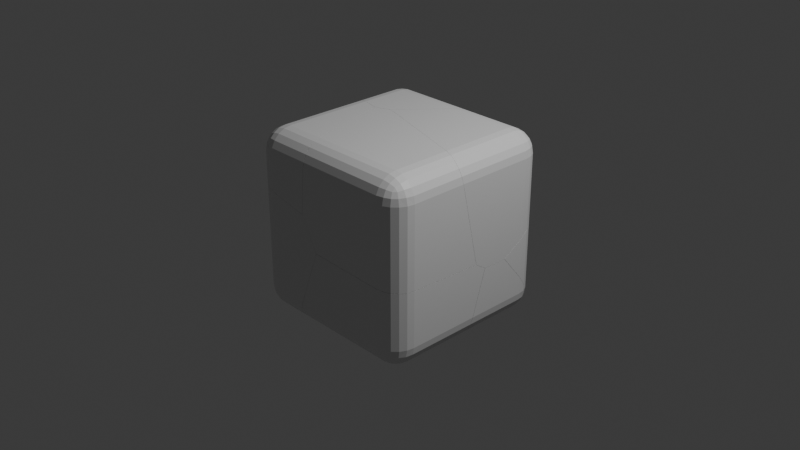 # Source: Cube_Fracture.blend  (saved by Blender 4.0.36; exported with 4.5.12 LTS)
import bpy
from mathutils import Matrix  # noqa: F401  (used for matrix-valued properties, if any)

bpy.ops.wm.read_factory_settings(use_empty=True)
scene = bpy.context.scene
scene.name = 'Scene'

# ---- collections
col_collection = bpy.data.collections.new('Collection'); scene.collection.children.link(col_collection)

# ---- materials (node trees are filled in below, after node groups)
mat_material = bpy.data.materials.new('Material')
mat_material.alpha_threshold = 0.0
mat_material.use_transparent_shadow = False
mat_material.roughness = 0.5
mat_material.line_color = (0.0, 0.0, 0.0, 1.0)

# ---- material node trees
mat_material.use_nodes = True; mat_material.node_tree.nodes.clear()
_N = mat_material.node_tree.nodes; _L = mat_material.node_tree.links
n0 = _N.new('ShaderNodeOutputMaterial'); n0.name = 'Material Output'; n0.location = (300, 300)
n1 = _N.new('ShaderNodeBsdfPrincipled'); n1.name = 'Principled BSDF'; n1.location = (10, 300)
n1.inputs[3].default_value = 1.45
_L.new(n1.outputs[0], n0.inputs[0])
n0.is_active_output = True

# ---- world
world_world = bpy.data.worlds.new('World'); scene.world = world_world
world_world.use_nodes = True; world_world.node_tree.nodes.clear()
_N = world_world.node_tree.nodes; _L = world_world.node_tree.links
n0 = _N.new('ShaderNodeOutputWorld'); n0.name = 'World Output'; n0.location = (300, 300)
n1 = _N.new('ShaderNodeBackground'); n1.name = 'Background'; n1.location = (10, 300)
n1.inputs[0].default_value = (0.05088, 0.05088, 0.05088, 1.0)
_L.new(n1.outputs[0], n0.inputs[0])
n0.is_active_output = True
world_world.color = (0.05088, 0.05088, 0.05088)
world_world.use_sun_shadow = False
world_world.sun_shadow_jitter_overblur = 0.0

# ---- cameras
cam_camera = bpy.data.cameras.new('Camera')
cam_camera.clip_end = 100.0
cam_camera.ortho_scale = 7.314

# ---- lights
light_light = bpy.data.lights.new('Light', 'POINT')
light_light.transmission_factor = 0.0
light_light.use_soft_falloff = False
light_light.energy = 1000.0
light_light.shadow_soft_size = 0.1
light_light.shadow_maximum_resolution = 0.006
light_light.use_absolute_resolution = True

# ---- meshes
me_cube_cell_008 = bpy.data.meshes.new('Cube_cell.008')
me_cube_cell_008.from_pydata([(0.00657, 0.3255, 0.1082), (0.00657, 0.07552, 0.3582), (0.2566, 0.07552, 0.1082), (0.00657, 0.3133, 0.1854), (0.00657, 0.2778, 0.2551), (0.08384, 0.3133, 0.1082), (0.08589, 0.2988, 0.1879), (0.0833, 0.2653, 0.2517), (0.1535, 0.2778, 0.1082), (-1.157, -0.3248, -0.01747), (0.1502, 0.2651, 0.1851), (0.1388, 0.2414, 0.2404), (-0.1361, -0.4691, -0.8015), (0.1093, -0.378, -0.9146), (0.08384, 0.07552, 0.3459), (0.1535, 0.07552, 0.3104), (0.00657, 0.1528, 0.3459), (0.08633, 0.1548, 0.3314), (0.1501, 0.1522, 0.2979), (0.00657, 0.2224, 0.3104), (0.0835, 0.2192, 0.2977), (0.1388, 0.2078, 0.274), (0.2443, 0.1528, 0.1082), (0.2088, 0.2224, 0.1082), (0.2443, 0.07552, 0.1854), (0.2298, 0.1553, 0.1875), (0.1963, 0.2191, 0.1849), (0.2088, 0.07552, 0.2551), (0.1962, 0.1524, 0.2518), (0.1724, 0.2078, 0.2404), (0.2566, -0.1539, -0.8815), (0.2566, -0.1807, -0.8975), (0.2566, -0.465, -0.892), (0.2566, -0.4916, -0.875), (0.2566, -0.5917, -0.8109), (0.2088, 0.2224, -0.6237), (0.1535, 0.2778, -0.5527), (0.2566, 0.07552, -0.7442), (0.2443, 0.1528, -0.6896), (0.2088, -0.8208, 0.2551), (0.1535, -0.8159, 0.3104), (0.2566, -0.8023, 0.1082), (0.2443, -0.8161, 0.1854), (-1.133, -0.4184, 0.3582), (0.08384, -0.8019, 0.3459), (0.00657, -0.7802, 0.3582), (-0.7129, 0.07552, 0.3582), (-0.6506, 0.1528, 0.3459), (-0.5693, 0.2778, 0.2551), (-0.6011, 0.2224, 0.3104), (-0.5691, 0.3255, 0.1082), (-0.601, 0.3255, -0.007917), (-0.5583, 0.3133, 0.1854), (0.00657, 0.3255, -0.4236), (0.08384, 0.3133, -0.4838), (0.2566, 0.07552, -0.7442), (0.2443, 0.1528, -0.6896), (0.2566, -0.1539, -0.8815), (0.2566, -0.1807, -0.8975), (0.2566, -0.465, -0.892), (0.2566, -0.4916, -0.875), (0.2088, 0.2224, -0.6237), (0.1535, 0.2778, -0.5527), (0.2088, -0.8208, 0.2551), (0.1535, -0.8159, 0.3104), (0.2566, -0.8023, 0.1082), (0.2443, -0.8161, 0.1854), (-1.133, -0.4184, 0.3582), (0.00657, -0.7802, 0.3582), (-0.7129, 0.07552, 0.3582), (-0.6506, 0.1528, 0.3459), (-0.5691, 0.3255, 0.1082), (-0.601, 0.3255, -0.007917), (-0.5693, 0.2778, 0.2551), (-0.5583, 0.3133, 0.1854), (0.00657, 0.3255, -0.4236), (0.08384, 0.3133, -0.4838), (0.08384, -0.8019, 0.3459), (-0.6011, 0.2224, 0.3104), (0.2566, -0.5917, -0.8109)], [], [(58, 13, 12, 57), (13, 58, 59), (13, 59, 60, 12), (72, 9, 67, 46, 70, 78, 48, 52, 71), (12, 60, 79), (67, 9, 12, 79, 65, 66, 39, 64, 77, 68), (36, 35, 56, 55, 57, 12, 9, 72, 75, 76), (45, 1, 69, 43), (32, 31, 30, 37, 2, 41, 34, 33), (0, 3, 6, 5), (3, 4, 7, 6), (4, 19, 20, 7), (5, 6, 10, 8), (6, 7, 11, 10), (7, 20, 21, 11), (1, 14, 17, 16), (14, 15, 18, 17), (15, 27, 28, 18), (16, 17, 20, 19), (17, 18, 21, 20), (18, 28, 29, 21), (2, 22, 25, 24), (22, 23, 26, 25), (23, 8, 10, 26), (24, 25, 28, 27), (25, 26, 29, 28), (26, 10, 11, 29), (11, 21, 29), (38, 22, 2, 37), (61, 23, 22, 38), (23, 61, 62, 8), (5, 8, 62, 54), (5, 54, 53, 0), (44, 14, 1, 45), (40, 15, 14, 44), (63, 27, 15, 40), (42, 24, 27, 63), (41, 2, 24, 42), (1, 16, 47, 69), (16, 19, 49, 47), (19, 4, 73, 49), (73, 4, 3, 74), (74, 3, 0, 50), (51, 50, 0, 53)])
_k = set([(30, 31), (30, 37), (31, 32), (32, 33), (33, 34), (34, 41), (35, 36), (35, 56), (36, 76), (37, 38), (38, 61), (39, 64), (39, 66), (40, 44), (40, 63), (41, 42), (42, 63), (43, 45), (43, 69), (44, 45), (46, 67), (46, 70), (47, 49), (47, 69), (48, 52), (48, 78), (49, 73), (50, 51), (50, 74), (51, 53), (52, 71), (53, 54), (54, 62), (55, 56), (55, 57), (57, 58), (58, 59), (59, 60), (60, 79), (61, 62), (64, 77), (65, 66), (65, 79), (67, 68), (68, 77), (70, 78), (71, 72), (72, 75), (73, 74), (75, 76)])
me_cube_cell_008.attributes.new('sharp_edge', 'BOOLEAN', 'EDGE').data.foreach_set('value', [ (min(e.vertices), max(e.vertices)) in _k for e in me_cube_cell_008.edges])
_uv = me_cube_cell_008.uv_layers.new(name='UVMap')
_uv.uv.foreach_set('vector', [1.0, 0.2526, 1.0, 1.0, 0.0, 0.0, 0.8875, 0.0, 1.0, 1.0, 0.2526, 0.2526, 1.0, 0.2524, 1.0, 1.0, 0.2524, 0.2524, 0.1124, 0.0, 1.0, 0.0, 1.0, 0.07176, 1.0, 1.0, 0.1182, 0.1182, 0.7305, 0.1179, 0.8512, 0.1466, 0.2302, 0.2185, 0.3654, 0.1396, 0.5343, 0.08899, 0.7207, 0.07162, 1.0, 1.0, 0.1124, 0.1124, 1.0, 0.1137, 1.0, 0.1182, 1.0, 0.0, 1.0, 1.0, 0.1137, 0.1137, 0.766, 0.03402, 0.8322, 0.04235, 0.8977, 0.06657, 0.9563, 0.1044, 0.1521, 0.1463, 0.2064, 0.1176, 0.8955, 0.04978, 0.9333, 0.217, 0.9576, 0.3941, 0.966, 0.564, 1.0, 0.1125, 1.0, 1.0, 1.0, 1.0, 0.07176, 0.07176, 0.7738, 0.07128, 0.8926, 0.08868, 0.6562, 0.6382, 0.6563, 0.5312, 0.7462, 0.5312, 0.7987, 0.593, 0.4687, 0.5988, 0.468, 0.5633, 0.47, 0.5599, 0.4872, 0.5312, 0.5938, 0.5312, 0.5938, 0.641, 0.4789, 0.6147, 0.4709, 0.6021, 0.5937, 0.4688, 0.6034, 0.4688, 0.6037, 0.4787, 0.5938, 0.4784, 0.6034, 0.4688, 0.6121, 0.4687, 0.6117, 0.4783, 0.6037, 0.4787, 0.6121, 0.4687, 0.625, 0.4688, 0.625, 0.4784, 0.6117, 0.4783, 0.5938, 0.4784, 0.6037, 0.4787, 0.6034, 0.4867, 0.5937, 0.4871, 0.6037, 0.4787, 0.6117, 0.4783, 0.6103, 0.4853, 0.6034, 0.4867, 0.6117, 0.4783, 0.625, 0.4784, 0.625, 0.4853, 0.6103, 0.4853, 0.6563, 0.5312, 0.6466, 0.5312, 0.6463, 0.5213, 0.6562, 0.5216, 0.6466, 0.5312, 0.6379, 0.5313, 0.6383, 0.5217, 0.6463, 0.5213, 0.6379, 0.5313, 0.6121, 0.5312, 0.6117, 0.5216, 0.6383, 0.5217, 0.6562, 0.5216, 0.6463, 0.5213, 0.6466, 0.5, 0.6562, 0.5, 0.6463, 0.5213, 0.6383, 0.5217, 0.6397, 0.5, 0.6466, 0.5, 0.6383, 0.5217, 0.6117, 0.5216, 0.6103, 0.5147, 0.6397, 0.5, 0.5938, 0.5312, 0.5938, 0.5216, 0.6037, 0.5213, 0.6034, 0.5312, 0.5938, 0.5216, 0.5938, 0.5129, 0.6033, 0.5133, 0.6037, 0.5213, 0.5938, 0.5129, 0.5937, 0.4871, 0.6034, 0.4867, 0.6033, 0.5133, 0.6034, 0.5312, 0.6037, 0.5213, 0.6117, 0.5216, 0.6121, 0.5312, 0.6037, 0.5213, 0.6033, 0.5133, 0.6103, 0.5147, 0.6117, 0.5216, 0.6033, 0.5133, 0.6034, 0.4867, 0.6103, 0.4853, 0.6103, 0.5147, 0.6103, 0.4853, 0.625, 0.4853, 0.6103, 0.4895, 0.494, 0.5216, 0.5938, 0.5216, 0.5938, 0.5312, 0.4872, 0.5312, 0.5023, 0.5129, 0.5938, 0.5129, 0.5938, 0.5216, 0.494, 0.5216, 0.5938, 0.5129, 0.5023, 0.5129, 0.5111, 0.4871, 0.5937, 0.4871, 0.5938, 0.4784, 0.5937, 0.4871, 0.5111, 0.4871, 0.5198, 0.4784, 0.5938, 0.4784, 0.5198, 0.4784, 0.5273, 0.4688, 0.5937, 0.4688, 0.6466, 0.6409, 0.6466, 0.5312, 0.6563, 0.5312, 0.6562, 0.6382, 0.6379, 0.6427, 0.6379, 0.5313, 0.6466, 0.5312, 0.6466, 0.6409, 0.6121, 0.6433, 0.6121, 0.5312, 0.6379, 0.5313, 0.6379, 0.6427, 0.6034, 0.6427, 0.6034, 0.5312, 0.6121, 0.5312, 0.6121, 0.6433, 0.5938, 0.641, 0.5938, 0.5312, 0.6034, 0.5312, 0.6034, 0.6427, 0.6563, 0.5312, 0.6562, 0.5216, 0.7384, 0.5216, 0.7462, 0.5312, 0.6562, 0.5216, 0.6562, 0.5, 0.7322, 0.5, 0.7384, 0.5216, 0.625, 0.4688, 0.6121, 0.4687, 0.6121, 0.3968, 0.625, 0.3928, 0.6121, 0.3968, 0.6121, 0.4687, 0.6034, 0.4688, 0.6034, 0.3981, 0.6034, 0.3981, 0.6034, 0.4688, 0.5937, 0.4688, 0.5938, 0.3968, 0.5792, 0.3928, 0.5937, 0.3968, 0.5937, 0.4688, 0.5273, 0.4688])
me_cube_cell_008.materials.append(mat_material)
me_cube_cell_008.update()
me_cube_cell_009 = bpy.data.meshes.new('Cube_cell.009')
me_cube_cell_009.from_pydata([(-0.02848, -0.3006, 0.5379), (0.118, 0.1528, 0.06315), (-0.05475, 0.1528, -0.1746), (-0.0527, 0.2326, -0.1601), (0.01491, 0.1528, -0.1391), (0.01165, 0.2298, -0.1264), (0.1057, 0.1528, -0.01412), (0.07026, 0.1528, -0.08377), (0.1057, 0.2301, 0.06315), (0.09125, 0.2322, -0.01661), (0.05775, 0.2296, -0.08038), (0.118, -0.5405, 0.06315), (0.118, -0.3873, 0.561), (0.118, -0.1042, 0.5559), (-0.4249, -0.2697, -0.1868), (-0.132, -0.4573, -0.1868), (-0.05475, -0.5031, -0.1746), (0.1057, -0.5565, -0.01412), (0.01491, -0.5368, -0.1391), (0.07026, -0.5552, -0.08377), (0.118, -0.05543, 0.4972), (-0.4134, -0.2532, -0.1868), (-0.3025, -0.09365, -0.1868), (0.1057, 0.2301, 0.131), (0.118, 0.1528, 0.2456), (0.03084, 0.2881, -0.06913), (0.04132, 0.2887, -0.05166), (0.06219, 0.2877, -0.01417), (0.08922, 0.2625, 0.06315), (-0.132, 0.151, -0.1868), (0.001928, 0.277, -0.1062), (0.02192, 0.2851, -0.08103), (-0.06089, 0.2323, -0.1616), (-0.05298, 0.2395, -0.1565), (0.01491, -0.5368, -0.1391), (0.07026, -0.5552, -0.08377), (-0.132, 0.151, -0.1868), (-0.06089, 0.2323, -0.1616), (0.03084, 0.2881, -0.06913), (0.02192, 0.2851, -0.08103), (0.118, -0.5405, 0.06315), (0.118, -0.3873, 0.561), (-0.4249, -0.2697, -0.1868), (-0.132, -0.4573, -0.1868), (-0.05475, -0.5031, -0.1746), (0.1057, -0.5565, -0.01412), (0.118, -0.1042, 0.5559), (0.118, -0.05543, 0.4972), (-0.4134, -0.2532, -0.1868), (-0.3025, -0.09365, -0.1868), (0.118, 0.1528, 0.2456), (0.04132, 0.2887, -0.05166), (0.06219, 0.2877, -0.01417), (0.08922, 0.2625, 0.06315), (0.001928, 0.277, -0.1062), (-0.05298, 0.2395, -0.1565), (0.1057, 0.2301, 0.131)], [], [(0, 12, 46), (0, 46, 47, 48, 42), (52, 51, 38, 39, 49, 48, 47, 24, 23, 53), (36, 49, 39, 30, 55, 37), (43, 14, 21, 22, 29), (13, 41, 40, 1, 50, 20), (32, 3, 2, 29), (3, 32, 33), (2, 3, 5, 4), (5, 3, 33, 54), (1, 6, 9, 8), (6, 7, 10, 9), (7, 4, 5, 10), (28, 8, 9, 27), (26, 27, 9, 10, 25), (25, 10, 5, 54, 31), (50, 1, 8, 56), (56, 8, 28), (2, 44, 43, 29), (2, 4, 34, 44), (7, 35, 34, 4), (35, 7, 6, 45), (40, 45, 6, 1), (17, 11, 12, 0, 42, 15, 16, 18, 19)])
_k = set([(11, 12), (11, 17), (12, 46), (13, 20), (13, 41), (14, 21), (14, 43), (15, 16), (15, 42), (16, 18), (17, 19), (18, 19), (20, 50), (21, 22), (22, 29), (23, 24), (23, 53), (24, 47), (25, 26), (25, 31), (26, 27), (27, 28), (28, 56), (29, 32), (30, 39), (30, 55), (31, 54), (32, 33), (33, 54), (34, 35), (34, 44), (35, 45), (36, 37), (36, 49), (37, 55), (38, 39), (38, 51), (40, 41), (40, 45), (42, 48), (43, 44), (46, 47), (48, 49), (50, 56), (51, 52), (52, 53)])
me_cube_cell_009.attributes.new('sharp_edge', 'BOOLEAN', 'EDGE').data.foreach_set('value', [ (min(e.vertices), max(e.vertices)) in _k for e in me_cube_cell_009.edges])
_uv = me_cube_cell_009.uv_layers.new(name='UVMap')
_uv.uv.foreach_set('vector', [1.0, 0.0, 1.0, 0.7473, 0.2558, 0.0, 1.0, 1.0, 0.2558, 0.2558, 0.08112, 0.0, 0.9375, 0.0, 1.0, 0.0644, 0.2569, 0.08642, 0.2389, 0.03483, 0.2322, 0.01122, 0.2316, 0.0, 0.7585, 0.0, 1.0, 0.06245, 1.0, 0.9189, 0.5746, 0.4939, 0.4075, 0.3072, 0.3287, 0.2018, 0.7576, 0.4188, 0.7585, 0.7585, 0.2464, 0.2327, 0.3677, 0.2439, 0.6108, 0.2959, 0.6355, 0.3058, 0.3438, 0.6075, 0.3071, 0.5841, 0.3086, 0.582, 0.3224, 0.5621, 0.3438, 0.5315, 0.4678, 0.5634, 0.4685, 0.5988, 0.4063, 0.6179, 0.4063, 0.5312, 0.4291, 0.5312, 0.4605, 0.5573, 0.3526, 0.5213, 0.3537, 0.5213, 0.3534, 0.5312, 0.3439, 0.5312, 0.3537, 0.5213, 0.3526, 0.5213, 0.3536, 0.5204, 0.3534, 0.5312, 0.3537, 0.5213, 0.3617, 0.5216, 0.3621, 0.5312, 0.3617, 0.5216, 0.3537, 0.5213, 0.3536, 0.5204, 0.3605, 0.5157, 0.4063, 0.5312, 0.3966, 0.5312, 0.3963, 0.5213, 0.4062, 0.5216, 0.3966, 0.5312, 0.3879, 0.5313, 0.3883, 0.5217, 0.3963, 0.5213, 0.3879, 0.5313, 0.3621, 0.5312, 0.3617, 0.5216, 0.3883, 0.5217, 0.4062, 0.5175, 0.4062, 0.5216, 0.3963, 0.5213, 0.3966, 0.5144, 0.3919, 0.5143, 0.3966, 0.5144, 0.3963, 0.5213, 0.3883, 0.5217, 0.3897, 0.5147, 0.3897, 0.5147, 0.3883, 0.5217, 0.3617, 0.5216, 0.3605, 0.5157, 0.3793, 0.5147, 0.4291, 0.5312, 0.4063, 0.5312, 0.4062, 0.5216, 0.4147, 0.5216, 0.4147, 0.5216, 0.4062, 0.5216, 0.4062, 0.5175, 0.3534, 0.5312, 0.3534, 0.6132, 0.3438, 0.6075, 0.3439, 0.5312, 0.3534, 0.5312, 0.3621, 0.5312, 0.3621, 0.6174, 0.3534, 0.6132, 0.3879, 0.5313, 0.3879, 0.6198, 0.3621, 0.6174, 0.3621, 0.5312, 0.3879, 0.6198, 0.3879, 0.5313, 0.3966, 0.5312, 0.3966, 0.6199, 0.4063, 0.6179, 0.3966, 0.6199, 0.3966, 0.5312, 0.4063, 0.5312, 0.9911, 0.2878, 0.7466, 0.1289, 0.7473, 0.7473, 1.0, 1.0, 0.0644, 0.0644, 0.5369, 0.06465, 0.6666, 0.08051, 0.7935, 0.1264, 0.9054, 0.1978])
me_cube_cell_009.materials.append(mat_material)
me_cube_cell_009.update()
me_cube_cell_001 = bpy.data.meshes.new('Cube_cell.001')
me_cube_cell_001.from_pydata([(0.0728, 0.8444, -0.8358), (-1.111, 0.8463, 0.2311), (-0.5574, 0.6603, -0.8047), (-0.9476, 0.9879, -0.05245), (0.4681, -0.1097, 0.0734), (0.2181, -0.1097, 0.3234), (0.2181, -0.3597, 0.0734), (0.4559, -0.1097, 0.1507), (0.4204, -0.1097, 0.2203), (0.4559, -0.187, 0.0734), (0.4414, -0.189, 0.1532), (0.4079, -0.1864, 0.2169), (0.4204, -0.2566, 0.0734), (0.4077, -0.2533, 0.1503), (0.384, -0.242, 0.2057), (0.2181, -0.187, 0.3112), (0.2181, -0.2566, 0.2757), (0.2954, -0.1097, 0.3112), (0.2975, -0.1894, 0.2967), (0.2949, -0.2532, 0.2632), (0.3651, -0.1097, 0.2757), (0.3618, -0.1866, 0.263), (0.3504, -0.242, 0.2392), (0.2954, -0.3474, 0.0734), (0.3651, -0.312, 0.0734), (0.2181, -0.3474, 0.1507), (0.2979, -0.3329, 0.1527), (0.3617, -0.2994, 0.1501), (0.2181, -0.312, 0.2203), (0.2951, -0.2993, 0.2171), (0.3504, -0.2755, 0.2057), (-0.9227, 0.895, 0.3234), (-0.9866, 0.8698, 0.3234), (-0.8784, 0.881, 0.3234), (-1.098, 0.8261, 0.3234), (-0.833, -0.3597, -0.4077), (-0.8093, -0.3597, -0.4513), (-0.7937, -0.3474, 0.1507), (-0.7963, -0.3597, 0.0734), (-0.8087, -0.2566, 0.2757), (-0.8249, -0.187, 0.3112), (-0.8829, 0.03093, 0.3234), (-0.8449, -0.1097, 0.3234), (-0.798, -0.312, 0.2203), (0.2181, 0.5327, 0.3234), (0.3651, 0.497, 0.2757), (0.4204, 0.4921, 0.2203), (0.2954, 0.511, 0.3112), (0.4559, 0.4967, 0.1507), (0.4681, 0.5105, 0.0734), (0.4681, 0.7206, -0.8446), (0.4559, -0.187, -0.8052), (0.4463, -0.2059, -0.804), (0.4681, -0.1097, -0.8089), (0.4204, -0.2566, -0.8008), (0.2181, -0.3597, -0.7889), (-0.6418, -0.3597, -0.7573), (0.2954, -0.3474, -0.7923), (0.3651, -0.312, -0.7964), (0.2954, -0.3474, -0.7923), (0.3651, -0.312, -0.7964), (-0.8087, -0.2566, 0.2757), (-0.798, -0.312, 0.2203), (-0.8829, 0.03093, 0.3234), (-0.8449, -0.1097, 0.3234), (-0.833, -0.3597, -0.4077), (-0.8093, -0.3597, -0.4513), (-0.7963, -0.3597, 0.0734), (-0.8249, -0.187, 0.3112), (-0.7937, -0.3474, 0.1507), (-0.8784, 0.881, 0.3234), (0.2181, 0.5327, 0.3234), (0.3651, 0.497, 0.2757), (0.4204, 0.4921, 0.2203), (0.2954, 0.511, 0.3112), (0.4559, 0.4967, 0.1507), (0.4681, 0.5105, 0.0734), (0.4681, 0.7206, -0.8446), (0.4559, -0.187, -0.8052), (0.4463, -0.2059, -0.804), (0.4681, -0.1097, -0.8089), (0.4204, -0.2566, -0.8008), (0.2181, -0.3597, -0.7889), (-0.6418, -0.3597, -0.7573), (-0.9227, 0.895, 0.3234), (-0.9866, 0.8698, 0.3234), (-1.098, 0.8261, 0.3234)], [], [(3, 1, 85, 84), (0, 3, 84, 70), (0, 2, 3), (2, 1, 3), (86, 85, 1), (65, 1, 2, 66), (62, 61, 68, 64, 63, 1, 65, 67, 37), (1, 63, 86), (79, 0, 77, 80, 78), (77, 0, 70, 71, 74, 45, 73, 75, 76), (66, 2, 83), (35, 36, 56, 82, 6, 38), (33, 31, 32, 34, 41, 42, 5, 44), (50, 49, 4, 53), (4, 7, 10, 9), (7, 8, 11, 10), (8, 20, 21, 11), (9, 10, 13, 12), (10, 11, 14, 13), (11, 21, 22, 14), (5, 15, 18, 17), (15, 16, 19, 18), (16, 28, 29, 19), (17, 18, 21, 20), (18, 19, 22, 21), (19, 29, 30, 22), (6, 23, 26, 25), (23, 24, 27, 26), (24, 12, 13, 27), (25, 26, 29, 28), (26, 27, 30, 29), (27, 13, 14, 30), (14, 22, 30), (59, 23, 6, 82), (60, 24, 23, 59), (81, 12, 24, 60), (51, 9, 12, 81, 52), (53, 4, 9, 51), (40, 15, 5, 42), (39, 16, 15, 40), (43, 28, 16, 39), (69, 25, 28, 43), (6, 25, 69, 38), (44, 5, 17, 47), (47, 17, 20, 72), (72, 20, 8, 46), (8, 7, 48, 46), (7, 4, 49, 48), (55, 83, 2, 0, 79, 54, 58, 57)])
_k = set([(31, 32), (31, 33), (32, 34), (33, 44), (34, 41), (35, 36), (35, 38), (36, 56), (37, 62), (37, 67), (38, 69), (39, 40), (39, 43), (40, 42), (41, 42), (43, 69), (44, 47), (45, 73), (45, 74), (46, 48), (46, 72), (47, 72), (48, 49), (49, 50), (50, 53), (51, 52), (51, 53), (52, 81), (54, 58), (54, 79), (55, 57), (55, 83), (56, 82), (57, 58), (59, 60), (59, 82), (60, 81), (61, 62), (61, 68), (63, 64), (63, 86), (64, 68), (65, 66), (65, 67), (66, 83), (70, 71), (70, 84), (71, 74), (73, 75), (75, 76), (76, 77), (77, 80), (78, 79), (78, 80), (84, 85), (85, 86)])
me_cube_cell_001.attributes.new('sharp_edge', 'BOOLEAN', 'EDGE').data.foreach_set('value', [ (min(e.vertices), max(e.vertices)) in _k for e in me_cube_cell_001.edges])
_uv = me_cube_cell_001.uv_layers.new(name='UVMap')
_uv.uv.foreach_set('vector', [1.0, 1.0, 0.0, 0.0, 0.6485, 0.0, 1.0, 0.1174, 1.0, 0.0, 1.0, 1.0, 0.1174, 0.1174, 0.04135, 0.0, 0.0, 0.0, 1.0, 0.0, 1.0, 1.0, 0.0, 0.0, 1.0, 0.0, 1.0, 1.0, 0.3523, 0.3523, 1.0, 0.3515, 1.0, 1.0, 1.0, 0.03961, 1.0, 1.0, 0.0, 0.0, 0.9535, 0.0, 0.8243, 0.07785, 0.9006, 0.1219, 0.9543, 0.1774, 0.9803, 0.2389, 1.0, 0.3509, 1.0, 1.0, 0.03961, 0.03961, 0.6356, 0.03979, 0.733, 0.04957, 1.0, 1.0, 0.3509, 0.3509, 1.0, 0.3523, 1.0, 0.1622, 1.0, 1.0, 0.1117, 0.1117, 0.8582, 0.1129, 0.9586, 0.1406, 1.0, 0.1117, 1.0, 0.0, 1.0, 0.9587, 0.2372, 0.1959, 0.1904, 0.139, 0.1622, 0.08144, 0.1553, 0.02876, 0.1838, 0.1397, 0.247, 0.1122, 1.0, 0.0465, 1.0, 1.0, 0.04641, 0.04641, 0.5336, 0.9126, 0.5282, 0.9097, 0.4899, 0.8887, 0.486, 0.7813, 0.5938, 0.7813, 0.5937, 0.9081, 0.7933, 0.5949, 0.7989, 0.5932, 0.8068, 0.5963, 0.8207, 0.6018, 0.7939, 0.7012, 0.7891, 0.7188, 0.6562, 0.7188, 0.6562, 0.6385, 0.479, 0.615, 0.5937, 0.6412, 0.5937, 0.7188, 0.4835, 0.7188, 0.5937, 0.7188, 0.6034, 0.7187, 0.6037, 0.7287, 0.5938, 0.7284, 0.6034, 0.7187, 0.6121, 0.7187, 0.6117, 0.7283, 0.6037, 0.7287, 0.6121, 0.7187, 0.6379, 0.7188, 0.6383, 0.7284, 0.6117, 0.7283, 0.5938, 0.7284, 0.6037, 0.7287, 0.6034, 0.7367, 0.5937, 0.7371, 0.6037, 0.7287, 0.6117, 0.7283, 0.6103, 0.7353, 0.6034, 0.7367, 0.6117, 0.7283, 0.6383, 0.7284, 0.6397, 0.75, 0.6103, 0.7353, 0.6562, 0.7188, 0.6562, 0.7284, 0.6463, 0.7287, 0.6466, 0.7188, 0.6562, 0.7284, 0.6562, 0.75, 0.6467, 0.75, 0.6463, 0.7287, 0.625, 0.7812, 0.6121, 0.7812, 0.6117, 0.7716, 0.625, 0.7717, 0.6466, 0.7188, 0.6463, 0.7287, 0.6383, 0.7284, 0.6379, 0.7188, 0.6463, 0.7287, 0.6467, 0.75, 0.6397, 0.75, 0.6383, 0.7284, 0.625, 0.7717, 0.6117, 0.7716, 0.6103, 0.7647, 0.625, 0.7647, 0.5938, 0.7813, 0.5938, 0.7716, 0.6037, 0.7713, 0.6034, 0.7812, 0.5938, 0.7716, 0.5938, 0.7629, 0.6033, 0.7633, 0.6037, 0.7713, 0.5938, 0.7629, 0.5937, 0.7371, 0.6034, 0.7367, 0.6033, 0.7633, 0.6034, 0.7812, 0.6037, 0.7713, 0.6117, 0.7716, 0.6121, 0.7812, 0.6037, 0.7713, 0.6033, 0.7633, 0.6103, 0.7647, 0.6117, 0.7716, 0.6033, 0.7633, 0.6034, 0.7367, 0.6103, 0.7353, 0.6103, 0.7647, 0.6103, 0.7605, 0.625, 0.7647, 0.6103, 0.7647, 0.4855, 0.7716, 0.5938, 0.7716, 0.5938, 0.7813, 0.486, 0.7813, 0.485, 0.7629, 0.5938, 0.7629, 0.5938, 0.7716, 0.4855, 0.7716, 0.4845, 0.7371, 0.5937, 0.7371, 0.5938, 0.7629, 0.485, 0.7629, 0.4839, 0.7284, 0.5938, 0.7284, 0.5937, 0.7371, 0.4845, 0.7371, 0.4841, 0.7308, 0.4835, 0.7188, 0.5937, 0.7188, 0.5938, 0.7284, 0.4839, 0.7284, 0.7866, 0.7284, 0.6562, 0.7284, 0.6562, 0.7188, 0.7891, 0.7188, 0.7846, 0.75, 0.6562, 0.75, 0.6562, 0.7284, 0.7866, 0.7284, 0.6121, 0.9083, 0.6121, 0.7812, 0.625, 0.7812, 0.625, 0.9096, 0.6034, 0.9077, 0.6034, 0.7812, 0.6121, 0.7812, 0.6121, 0.9083, 0.5938, 0.7813, 0.6034, 0.7812, 0.6034, 0.9077, 0.5937, 0.9081, 0.6562, 0.6385, 0.6562, 0.7188, 0.6466, 0.7188, 0.6466, 0.6412, 0.6466, 0.6412, 0.6466, 0.7188, 0.6379, 0.7188, 0.6379, 0.6429, 0.6379, 0.6429, 0.6379, 0.7188, 0.6121, 0.7187, 0.6121, 0.6435, 0.6121, 0.7187, 0.6034, 0.7187, 0.6034, 0.6429, 0.6121, 0.6435, 0.6034, 0.7187, 0.5937, 0.7188, 0.5937, 0.6412, 0.6034, 0.6429, 0.2615, 0.04636, 1.0, 0.04641, 1.0, 0.0, 1.0, 1.0, 0.1622, 0.1622, 0.131, 0.06792, 0.1388, 0.09097, 0.1961, 0.0578])
me_cube_cell_001.materials.append(mat_material)
me_cube_cell_001.update()
me_cube_cell_002 = bpy.data.meshes.new('Cube_cell.002')
me_cube_cell_002.from_pydata([(0.1915, 0.8912, 0.4422), (-0.6855, 0.6154, 0.5866), (-0.05395, 0.7992, 0.5556), (0.3396, -0.1544, -0.03364), (0.08964, -0.4044, -0.03364), (0.08964, -0.1544, -0.2836), (0.3274, -0.2317, -0.03364), (0.2919, -0.3014, -0.03364), (0.3274, -0.1544, -0.1109), (0.3129, -0.2342, -0.113), (0.2794, -0.298, -0.1104), (0.2919, -0.1544, -0.1806), (0.2792, -0.2314, -0.1773), (0.2555, -0.2867, -0.1659), (0.08964, -0.3922, -0.1109), (0.08964, -0.3567, -0.1806), (0.1669, -0.3922, -0.03364), (0.169, -0.3777, -0.1134), (0.1664, -0.3442, -0.1772), (0.2366, -0.3567, -0.03364), (0.2333, -0.344, -0.1106), (0.2219, -0.3203, -0.1659), (0.1669, -0.1544, -0.2714), (0.2366, -0.1544, -0.2359), (0.08964, -0.2317, -0.2714), (0.1694, -0.2338, -0.2569), (0.2332, -0.2312, -0.2234), (0.08964, -0.3014, -0.2359), (0.1666, -0.2981, -0.2232), (0.2219, -0.2867, -0.1995), (-0.9445, 0.7133, -0.2836), (-0.2052, 0.9214, -0.2836), (0.08964, 0.733, -0.2836), (0.1669, 0.6874, -0.2714), (0.3274, 0.6342, -0.1109), (0.3293, 0.6368, -0.09861), (0.2366, 0.6538, -0.2359), (0.2919, 0.6355, -0.1806), (-1.021, -0.4044, -0.03364), (-1.049, -0.3922, -0.1109), (-1.071, -0.3567, -0.1806), (-1.087, -0.3014, -0.2359), (-1.09, -0.1544, -0.2836), (-1.093, -0.2317, -0.2714), (-0.7708, -0.4044, 0.6331), (-1.005, 0.6964, -0.2836), (0.3396, 0.7196, 0.5192), (0.3396, 0.8033, 0.4654), (0.3396, 0.6501, -0.03364), (0.3396, 0.6771, 0.5465), (0.08964, -0.4044, 0.6018), (0.1669, -0.3922, 0.5985), (0.2366, -0.3567, 0.5945), (0.2919, -0.3014, 0.5901), (0.3274, -0.2317, 0.5858), (0.3396, -0.1544, 0.582), (0.3293, 0.6368, -0.09861), (0.3396, 0.6501, -0.03364), (-0.9445, 0.7133, -0.2836), (-0.2052, 0.9214, -0.2836), (0.08964, 0.733, -0.2836), (0.1669, 0.6874, -0.2714), (0.2366, 0.6538, -0.2359), (0.3274, 0.6342, -0.1109), (0.2919, 0.6355, -0.1806), (-1.021, -0.4044, -0.03364), (-1.049, -0.3922, -0.1109), (-1.071, -0.3567, -0.1806), (-1.087, -0.3014, -0.2359), (-1.093, -0.2317, -0.2714), (-0.7708, -0.4044, 0.6331), (0.3396, 0.8033, 0.4654), (0.08964, -0.4044, 0.6018), (0.1669, -0.3922, 0.5985), (0.2366, -0.3567, 0.5945), (0.2919, -0.3014, 0.5901), (0.3274, -0.2317, 0.5858), (0.3396, -0.1544, 0.582), (-1.09, -0.1544, -0.2836), (-1.005, 0.6964, -0.2836), (0.3396, 0.7196, 0.5192), (0.3396, 0.6771, 0.5465)], [], [(58, 0, 59), (64, 62, 61, 60, 59, 0, 56, 34), (58, 79, 1, 0), (0, 80, 71), (0, 71, 57, 56), (1, 2, 0), (81, 80, 0, 2), (70, 1, 79, 42, 69, 68, 67, 66, 38), (77, 81, 2, 1, 70, 72, 73, 74, 75, 76), (30, 31, 32, 5, 78, 45), (44, 65, 4, 50), (47, 46, 49, 55, 3, 48), (3, 6, 9, 8), (6, 7, 10, 9), (7, 19, 20, 10), (8, 9, 12, 11), (9, 10, 13, 12), (10, 20, 21, 13), (4, 14, 17, 16), (14, 15, 18, 17), (15, 27, 28, 18), (16, 17, 20, 19), (17, 18, 21, 20), (18, 28, 29, 21), (5, 22, 25, 24), (22, 23, 26, 25), (23, 11, 12, 26), (24, 25, 28, 27), (25, 26, 29, 28), (26, 12, 13, 29), (13, 21, 29), (50, 4, 16, 51), (51, 16, 19, 52), (52, 19, 7, 53), (53, 7, 6, 54), (54, 6, 3, 55), (5, 24, 43, 78), (43, 24, 27, 41), (41, 27, 15, 40), (15, 14, 39, 40), (14, 4, 65, 39), (22, 5, 32, 33), (23, 22, 33, 36), (11, 23, 36, 37), (63, 8, 11, 37), (48, 3, 8, 63, 35)])
_k = set([(30, 31), (30, 45), (31, 32), (32, 33), (33, 36), (34, 56), (34, 64), (35, 48), (35, 63), (36, 37), (37, 63), (38, 66), (38, 70), (39, 40), (39, 65), (40, 41), (41, 43), (42, 69), (42, 79), (43, 78), (44, 50), (44, 65), (45, 78), (46, 47), (46, 49), (47, 48), (49, 55), (50, 51), (51, 52), (52, 53), (53, 54), (54, 55), (56, 57), (57, 71), (58, 59), (58, 79), (59, 60), (60, 61), (61, 62), (62, 64), (66, 67), (67, 68), (68, 69), (70, 72), (71, 80), (72, 73), (73, 74), (74, 75), (75, 76), (76, 77), (77, 81), (80, 81)])
me_cube_cell_002.attributes.new('sharp_edge', 'BOOLEAN', 'EDGE').data.foreach_set('value', [ (min(e.vertices), max(e.vertices)) in _k for e in me_cube_cell_002.edges])
_uv = me_cube_cell_002.uv_layers.new(name='UVMap')
_uv.uv.foreach_set('vector', [0.06457, 0.0, 1.0, 0.0, 1.0, 0.9358, 0.8024, 0.09382, 0.8738, 0.2056, 0.9196, 0.3322, 0.9355, 0.4615, 0.9358, 0.9358, 0.0, 0.0, 0.6968, 0.0, 0.7126, 0.008174, 1.0, 0.9354, 0.9456, 0.9456, 0.0, 0.0, 1.0, 0.0, 1.0, 1.0, 0.2525, 0.2525, 1.0, 0.2518, 1.0, 1.0, 0.2518, 0.2518, 0.8696, 0.2513, 1.0, 0.3032, 0.0, 0.0, 1.0, 0.0, 1.0, 1.0, 0.8872, 0.0, 1.0, 0.2525, 1.0, 1.0, 0.0, 0.0, 0.04709, 0.0, 1.0, 0.0, 1.0, 0.9456, 0.3114, 0.2596, 0.2571, 0.1928, 0.2335, 0.1325, 0.2427, 0.08462, 0.2839, 0.05393, 0.353, 0.04336, 0.8878, 0.1426, 0.8872, 0.8872, 1.0, 0.0, 1.0, 0.0, 1.0, 0.9529, 0.261, 0.2144, 0.1955, 0.1375, 0.1382, 0.04707, 0.1311, 0.06228, 0.8602, 0.04238, 0.2145, 0.6103, 0.3069, 0.5843, 0.3438, 0.6078, 0.3438, 0.7188, 0.1963, 0.7188, 0.207, 0.6124, 0.4896, 0.8888, 0.4063, 0.9201, 0.4063, 0.7813, 0.4857, 0.7813, 0.4686, 0.599, 0.4754, 0.6095, 0.4788, 0.6148, 0.4832, 0.7188, 0.4063, 0.7188, 0.4063, 0.6182, 0.4063, 0.7188, 0.4062, 0.7284, 0.3963, 0.7287, 0.3966, 0.7188, 0.4062, 0.7284, 0.4062, 0.7371, 0.3967, 0.7367, 0.3963, 0.7287, 0.4062, 0.7371, 0.4062, 0.7629, 0.3966, 0.7633, 0.3967, 0.7367, 0.3966, 0.7188, 0.3963, 0.7287, 0.3883, 0.7284, 0.3879, 0.7188, 0.3963, 0.7287, 0.3967, 0.7367, 0.3897, 0.7353, 0.3883, 0.7284, 0.3967, 0.7367, 0.3966, 0.7633, 0.375, 0.7647, 0.3897, 0.7353, 0.4063, 0.7813, 0.3966, 0.7812, 0.3963, 0.7713, 0.4062, 0.7716, 0.3966, 0.7812, 0.375, 0.7812, 0.375, 0.7717, 0.3963, 0.7713, 0.3438, 0.75, 0.3437, 0.7371, 0.3534, 0.7367, 0.3533, 0.75, 0.4062, 0.7716, 0.3963, 0.7713, 0.3966, 0.7633, 0.4062, 0.7629, 0.3963, 0.7713, 0.375, 0.7717, 0.375, 0.7647, 0.3966, 0.7633, 0.3533, 0.75, 0.3534, 0.7367, 0.3603, 0.7353, 0.3603, 0.75, 0.3438, 0.7188, 0.3534, 0.7187, 0.3537, 0.7287, 0.3438, 0.7284, 0.3534, 0.7187, 0.3621, 0.7187, 0.3617, 0.7283, 0.3537, 0.7287, 0.3621, 0.7187, 0.3879, 0.7188, 0.3883, 0.7284, 0.3617, 0.7283, 0.3438, 0.7284, 0.3537, 0.7287, 0.3534, 0.7367, 0.3437, 0.7371, 0.3537, 0.7287, 0.3617, 0.7283, 0.3603, 0.7353, 0.3534, 0.7367, 0.3617, 0.7283, 0.3883, 0.7284, 0.3897, 0.7353, 0.3603, 0.7353, 0.3645, 0.7353, 0.3603, 0.75, 0.3603, 0.7353, 0.4857, 0.7813, 0.4063, 0.7813, 0.4062, 0.7716, 0.4853, 0.7716, 0.4853, 0.7716, 0.4062, 0.7716, 0.4062, 0.7629, 0.4848, 0.7629, 0.4848, 0.7629, 0.4062, 0.7629, 0.4062, 0.7371, 0.4842, 0.7371, 0.4842, 0.7371, 0.4062, 0.7371, 0.4062, 0.7284, 0.4837, 0.7284, 0.4837, 0.7284, 0.4062, 0.7284, 0.4063, 0.7188, 0.4832, 0.7188, 0.3438, 0.7188, 0.3438, 0.7284, 0.1959, 0.7284, 0.1963, 0.7188, 0.1959, 0.7284, 0.3438, 0.7284, 0.3437, 0.7371, 0.1967, 0.7371, 0.1967, 0.7371, 0.3437, 0.7371, 0.3438, 0.75, 0.1986, 0.75, 0.375, 0.7812, 0.3966, 0.7812, 0.3966, 0.9236, 0.375, 0.9264, 0.3966, 0.7812, 0.4063, 0.7813, 0.4063, 0.9201, 0.3966, 0.9236, 0.3534, 0.7187, 0.3438, 0.7188, 0.3438, 0.6078, 0.3534, 0.6135, 0.3621, 0.7187, 0.3534, 0.7187, 0.3534, 0.6135, 0.3621, 0.6177, 0.3879, 0.7188, 0.3621, 0.7187, 0.3621, 0.6177, 0.3879, 0.62, 0.3966, 0.6202, 0.3966, 0.7188, 0.3879, 0.7188, 0.3879, 0.62, 0.4063, 0.6182, 0.4063, 0.7188, 0.3966, 0.7188, 0.3966, 0.6202, 0.3981, 0.6198])
me_cube_cell_002.materials.append(mat_material)
me_cube_cell_002.update()
me_cube_cell_003 = bpy.data.meshes.new('Cube_cell.003')
me_cube_cell_003.from_pydata([(0.2792, -0.4026, -0.2099), (0.1168, -0.5437, 0.0746), (-0.05325, 0.2489, -0.08457), (-0.3032, -0.00114, -0.08457), (-0.05325, -0.00114, 0.1654), (-0.1305, 0.2366, -0.08457), (-0.2002, 0.2011, -0.08457), (-0.05325, 0.2366, -0.007301), (-0.133, 0.2221, -0.005252), (-0.1968, 0.1886, -0.007837), (-0.05325, 0.2011, 0.06235), (-0.1302, 0.1884, 0.05909), (-0.1855, 0.1647, 0.04771), (-0.291, -0.00114, -0.0073), (-0.2555, -0.00114, 0.06235), (-0.291, 0.07613, -0.08457), (-0.2765, 0.07818, -0.004805), (-0.243, 0.07559, 0.05897), (-0.2555, 0.1458, -0.08457), (-0.2428, 0.1425, -0.007639), (-0.2191, 0.1311, 0.04771), (-0.05325, 0.07613, 0.1532), (-0.05325, 0.1458, 0.1177), (-0.1305, -0.00114, 0.1532), (-0.1326, 0.07862, 0.1387), (-0.13, 0.1424, 0.1052), (-0.2002, -0.00114, 0.1177), (-0.1969, 0.07579, 0.105), (-0.1855, 0.1311, 0.08127), (0.8683, 0.2011, 0.06235), (0.8366, 0.1458, 0.1177), (0.8332, 0.1411, 0.1201), (0.868, 0.2489, -0.08457), (0.8359, 0.2489, -0.2001), (0.8791, 0.2366, -0.0073), (-0.3032, -0.06643, -0.3005), (-0.3032, -0.00114, -0.3057), (-0.291, 0.07613, -0.3104), (-0.2555, 0.1458, -0.312), (-0.2002, 0.2011, -0.3102), (-0.05325, 0.2489, -0.2978), (-0.1305, 0.2366, -0.3053), (0.7248, -0.00114, 0.1654), (0.3047, -0.4948, 0.1654), (0.7871, 0.07613, 0.1532), (0.1533, -0.5545, 0.1654), (0.1297, -0.5637, 0.1654), (-0.1955, -0.4356, 0.1201), (-0.132, -0.4891, 0.1525), (-0.3032, -0.2306, -0.08457), (-0.2002, -0.4317, 0.1177), (-0.2555, -0.3642, 0.06235), (-0.291, -0.295, -0.0073), (-0.05325, -0.5132, 0.1654), (0.8683, 0.2011, 0.06235), (0.8366, 0.1458, 0.1177), (0.8332, 0.1411, 0.1201), (0.868, 0.2489, -0.08457), (0.8791, 0.2366, -0.0073), (-0.132, -0.4891, 0.1525), (-0.05325, -0.5132, 0.1654), (-0.3032, -0.06643, -0.3005), (-0.3032, -0.00114, -0.3057), (-0.291, 0.07613, -0.3104), (-0.2555, 0.1458, -0.312), (-0.2002, 0.2011, -0.3102), (-0.1305, 0.2366, -0.3053), (0.7248, -0.00114, 0.1654), (0.3047, -0.4948, 0.1654), (0.7871, 0.07613, 0.1532), (0.1533, -0.5545, 0.1654), (0.1297, -0.5637, 0.1654), (-0.3032, -0.2306, -0.08457), (-0.1955, -0.4356, 0.1201), (-0.2002, -0.4317, 0.1177), (-0.2555, -0.3642, 0.06235), (-0.291, -0.295, -0.0073), (0.8359, 0.2489, -0.2001), (-0.05325, 0.2489, -0.2978)], [], [(58, 29, 55, 56, 0, 77, 32), (69, 42, 68, 0, 56), (71, 1, 0, 70), (0, 1, 59, 73), (76, 49, 61, 0, 73, 50, 75), (0, 68, 70), (59, 1, 71, 60), (72, 3, 62, 35), (53, 46, 45, 43, 67, 4), (2, 5, 8, 7), (5, 6, 9, 8), (6, 18, 19, 9), (7, 8, 11, 10), (8, 9, 12, 11), (9, 19, 20, 12), (3, 13, 16, 15), (13, 14, 17, 16), (14, 26, 27, 17), (15, 16, 19, 18), (16, 17, 20, 19), (17, 27, 28, 20), (4, 21, 24, 23), (21, 22, 25, 24), (22, 10, 11, 25), (23, 24, 27, 26), (24, 25, 28, 27), (25, 11, 12, 28), (12, 20, 28), (5, 2, 78, 66), (65, 6, 5, 66), (64, 18, 6, 65), (63, 15, 18, 64), (15, 63, 62, 3), (53, 4, 23, 48), (48, 23, 26, 74, 47), (74, 26, 14, 51), (51, 14, 13, 52), (52, 13, 3, 72), (44, 21, 4, 67), (31, 30, 22, 21, 44), (54, 10, 22, 30), (34, 7, 10, 54), (7, 34, 57, 2), (2, 57, 33, 78), (61, 36, 37, 38, 39, 41, 40, 77, 0)])
_k = set([(29, 55), (29, 58), (30, 31), (30, 54), (31, 44), (32, 58), (32, 77), (33, 57), (33, 78), (34, 54), (34, 57), (35, 62), (35, 72), (36, 37), (36, 61), (37, 38), (38, 39), (39, 41), (40, 41), (40, 77), (42, 68), (42, 69), (43, 45), (43, 67), (44, 67), (45, 46), (46, 53), (47, 48), (47, 74), (48, 53), (49, 61), (49, 76), (50, 73), (50, 75), (51, 52), (51, 74), (52, 72), (55, 56), (56, 69), (59, 60), (59, 73), (60, 71), (62, 63), (63, 64), (64, 65), (65, 66), (66, 78), (68, 70), (70, 71), (75, 76)])
me_cube_cell_003.attributes.new('sharp_edge', 'BOOLEAN', 'EDGE').data.foreach_set('value', [ (min(e.vertices), max(e.vertices)) in _k for e in me_cube_cell_003.edges])
_uv = me_cube_cell_003.uv_layers.new(name='UVMap')
_uv.uv.foreach_set('vector', [0.5352, 0.4463, 0.3661, 0.2268, 0.2308, 0.01266, 0.2248, 0.0, 1.0, 0.0, 1.0, 0.9282, 0.7217, 0.6502, 0.8518, 0.7047, 0.7309, 0.6125, 0.1186, 0.0, 1.0, 0.0, 1.0, 0.7752, 0.3528, 0.0, 1.0, 0.0, 1.0, 1.0, 0.1166, 0.1166, 1.0, 1.0, 0.0, 0.0, 0.5538, 0.0, 1.0, 0.2238, 0.44, 0.08009, 0.5849, 0.06556, 1.0, 0.07936, 1.0, 1.0, 0.2238, 0.2238, 0.2269, 0.2166, 0.3168, 0.1321, 1.0, 1.0, 0.1186, 0.1186, 1.0, 0.1166, 0.4462, 0.0, 1.0, 0.0, 1.0, 0.6472, 0.6101, 0.2566, 0.5937, 0.1901, 0.5937, 0.2188, 0.5661, 0.2188, 0.5668, 0.2106, 0.8438, 0.5953, 0.8209, 0.6016, 0.8179, 0.6004, 0.799, 0.593, 0.7465, 0.5312, 0.8438, 0.5312, 0.5938, 0.2812, 0.5938, 0.2716, 0.6037, 0.2713, 0.6034, 0.2812, 0.5938, 0.2716, 0.5938, 0.2629, 0.6033, 0.2633, 0.6037, 0.2713, 0.5938, 0.2629, 0.5937, 0.2371, 0.6034, 0.2367, 0.6033, 0.2633, 0.6034, 0.2812, 0.6037, 0.2713, 0.6117, 0.2716, 0.6121, 0.2812, 0.6037, 0.2713, 0.6033, 0.2633, 0.6103, 0.2647, 0.6117, 0.2716, 0.6033, 0.2633, 0.6034, 0.2367, 0.6103, 0.2353, 0.6103, 0.2647, 0.5937, 0.2188, 0.6034, 0.2188, 0.6037, 0.2287, 0.5938, 0.2284, 0.6034, 0.2188, 0.6121, 0.2187, 0.6117, 0.2283, 0.6037, 0.2287, 0.6121, 0.2187, 0.625, 0.2188, 0.625, 0.2284, 0.6117, 0.2283, 0.5938, 0.2284, 0.6037, 0.2287, 0.6034, 0.2367, 0.5937, 0.2371, 0.6037, 0.2287, 0.6117, 0.2283, 0.6103, 0.2353, 0.6034, 0.2367, 0.6117, 0.2283, 0.625, 0.2284, 0.625, 0.2353, 0.6103, 0.2353, 0.8438, 0.5312, 0.8437, 0.5216, 0.8537, 0.5213, 0.8534, 0.5312, 0.8437, 0.5216, 0.8438, 0.5, 0.8533, 0.5, 0.8537, 0.5213, 0.625, 0.2812, 0.6121, 0.2812, 0.6117, 0.2716, 0.625, 0.2717, 0.8534, 0.5312, 0.8537, 0.5213, 0.875, 0.5216, 0.875, 0.5312, 0.8537, 0.5213, 0.8533, 0.5, 0.875, 0.5147, 0.875, 0.5216, 0.625, 0.2717, 0.6117, 0.2716, 0.6103, 0.2647, 0.625, 0.25, 0.6103, 0.2395, 0.6103, 0.2353, 0.625, 0.2353, 0.5938, 0.2716, 0.5938, 0.2812, 0.5671, 0.2812, 0.5662, 0.2716, 0.5655, 0.2629, 0.5938, 0.2629, 0.5938, 0.2716, 0.5662, 0.2716, 0.5653, 0.2371, 0.5937, 0.2371, 0.5938, 0.2629, 0.5655, 0.2629, 0.5655, 0.2284, 0.5938, 0.2284, 0.5937, 0.2371, 0.5653, 0.2371, 0.5938, 0.2284, 0.5655, 0.2284, 0.5661, 0.2188, 0.5937, 0.2188, 0.8438, 0.5953, 0.8438, 0.5312, 0.8534, 0.5312, 0.8534, 0.5923, 0.8534, 0.5923, 0.8534, 0.5312, 0.875, 0.5312, 0.875, 0.5851, 0.8736, 0.5856, 0.625, 0.1649, 0.625, 0.2188, 0.6121, 0.2187, 0.6121, 0.1734, 0.6121, 0.1734, 0.6121, 0.2187, 0.6034, 0.2188, 0.6034, 0.182, 0.6034, 0.182, 0.6034, 0.2188, 0.5937, 0.2188, 0.5938, 0.1901, 0.7387, 0.5216, 0.8437, 0.5216, 0.8438, 0.5312, 0.7465, 0.5312, 0.7329, 0.5015, 0.7325, 0.5, 0.8438, 0.5, 0.8437, 0.5216, 0.7387, 0.5216, 0.6121, 0.3964, 0.6121, 0.2812, 0.625, 0.2812, 0.625, 0.3925, 0.6034, 0.3978, 0.6034, 0.2812, 0.6121, 0.2812, 0.6121, 0.3964, 0.6034, 0.2812, 0.6034, 0.3978, 0.5938, 0.3964, 0.5938, 0.2812, 0.5938, 0.2812, 0.5938, 0.3964, 0.5793, 0.3924, 0.5671, 0.2812, 0.9206, 0.0, 0.108, 0.04075, 0.3379, 0.05069, 0.5452, 0.0795, 0.7099, 0.1244, 0.8154, 0.1809, 0.8517, 0.2436, 0.9282, 0.9282, 0.0, 0.0])
me_cube_cell_003.materials.append(mat_material)
me_cube_cell_003.update()
me_cube_cell_004 = bpy.data.meshes.new('Cube_cell.004')
me_cube_cell_004.from_pydata([(0.8564, -0.477, 0.3262), (-0.4112, -0.4255, 1.223), (0.6098, -0.5692, 0.4402), (-0.02051, -0.7522, 0.4709), (0.7553, 0.2256, -0.1496), (0.7553, 0.05284, -0.3873), (0.7553, 0.1225, -0.3518), (0.832, 0.1191, -0.3393), (0.8875, 0.1079, -0.3154), (0.8325, 0.2133, -0.1496), (0.9022, 0.1778, -0.1496), (0.7553, 0.2133, -0.2268), (0.835, 0.1988, -0.2289), (0.8988, 0.1653, -0.2263), (0.7553, 0.1778, -0.2965), (0.8322, 0.1652, -0.2932), (0.8875, 0.1414, -0.2819), (0.9575, 0.1225, -0.1496), (0.9449, 0.1192, -0.2265), (-0.9947, -0.02443, -0.1496), (-0.7447, 0.2256, -0.1496), (-0.7447, -0.02443, -0.3996), (-0.9825, 0.05284, -0.1496), (-0.947, 0.1225, -0.1496), (-0.9825, -0.02443, -0.2268), (-0.968, 0.05534, -0.2289), (-0.9345, 0.1191, -0.2263), (-0.947, -0.02443, -0.2965), (-0.9343, 0.0525, -0.2932), (-0.9106, 0.1079, -0.2819), (-0.7447, 0.2133, -0.2268), (-0.7447, 0.1778, -0.2965), (-0.822, 0.2133, -0.1496), (-0.824, 0.1988, -0.2293), (-0.8215, 0.1653, -0.2931), (-0.8917, 0.1778, -0.1496), (-0.8884, 0.1652, -0.2265), (-0.877, 0.1414, -0.2819), (-0.822, -0.02443, -0.3873), (-0.8917, -0.02443, -0.3518), (-0.7447, 0.05284, -0.3873), (-0.8245, 0.05489, -0.3728), (-0.8883, 0.0523, -0.3393), (-0.7447, 0.1225, -0.3518), (-0.8217, 0.1192, -0.3392), (-0.877, 0.1079, -0.3154), (-0.9947, -0.2503, -0.1496), (-0.9825, -0.2673, -0.2268), (-0.947, -0.2972, -0.2965), (-0.8917, -0.3371, -0.3518), (-0.7447, -0.4307, -0.3996), (-0.822, -0.3831, -0.3873), (0.9863, 0.06599, -0.106), (0.993, 0.05284, -0.07846), (0.9989, 0.01573, -0.0235), (0.4718, -0.4299, -0.3996), (0.7541, -0.02443, -0.3996), (1.005, -0.02443, 0.03604), (1.005, -0.2302, 0.2846), (0.8888, 0.1016, -0.3181), (0.9314, 0.1128, -0.2578), (0.917, 0.112, -0.2819), (0.9046, 0.1079, -0.2984), (0.9487, 0.1119, -0.2268), (0.9757, 0.08681, -0.1496), (0.8237, 0.05499, -0.3748), (0.8342, 0.06447, -0.368), (1.005, -0.2786, 0.3435), (0.4601, -0.4466, -0.3996), (0.4427, -0.4515, -0.3996), (-0.34, -0.6717, -0.3996), (-0.3598, -0.66, -0.3996), (-0.9947, -0.08913, 1.133), (0.1462, 0.2256, 1.233), (-0.9947, -0.02443, 1.128), (-0.9825, 0.05284, 1.123), (-0.947, 0.1225, 1.121), (-0.8917, 0.1778, 1.123), (-0.7447, 0.2256, 1.135), (-0.822, 0.2133, 1.128), (0.7553, 0.2256, 0.8162), (0.8325, 0.2133, 0.756), (0.9575, 0.1225, 0.6162), (1.005, -0.02443, 0.4956), (0.993, 0.05284, 0.5502), (0.9022, 0.1778, 0.6871), (0.2138, 0.2256, 1.187), (1.005, -0.2518, 0.3596), (1.005, -0.2786, 0.3435), (1.005, -0.2518, 0.3596), (-0.9947, -0.2503, -0.1496), (-0.9825, -0.2673, -0.2268), (-0.947, -0.2972, -0.2965), (-0.8917, -0.3371, -0.3518), (-0.822, -0.3831, -0.3873), (0.9863, 0.06599, -0.106), (0.993, 0.05284, -0.07846), (0.917, 0.112, -0.2819), (0.9046, 0.1079, -0.2984), (0.9314, 0.1128, -0.2578), (0.9487, 0.1119, -0.2268), (0.9757, 0.08681, -0.1496), (0.8237, 0.05499, -0.3748), (0.8342, 0.06447, -0.368), (1.005, -0.2302, 0.2846), (-0.34, -0.6717, -0.3996), (-0.3598, -0.66, -0.3996), (0.7541, -0.02443, -0.3996), (-0.9947, -0.02443, 1.128), (-0.9825, 0.05284, 1.123), (-0.947, 0.1225, 1.121), (-0.8917, 0.1778, 1.123), (0.1462, 0.2256, 1.233), (-0.7447, 0.2256, 1.135), (-0.822, 0.2133, 1.128), (1.005, -0.02443, 0.4956), (0.993, 0.05284, 0.5502), (0.8325, 0.2133, 0.756), (0.9022, 0.1778, 0.6871), (0.7553, 0.2256, 0.8162), (0.2138, 0.2256, 1.187), (-0.7447, -0.4307, -0.3996), (0.4427, -0.4515, -0.3996), (0.9989, 0.01573, -0.0235), (1.005, -0.02443, 0.03604), (0.4718, -0.4299, -0.3996), (0.8888, 0.1016, -0.3181), (0.4601, -0.4466, -0.3996), (-0.9947, -0.08913, 1.133), (0.9575, 0.1225, 0.6162)], [], [(3, 105, 122, 2), (123, 95, 96), (98, 97, 60, 100, 101, 95, 123, 124, 104, 125, 56, 102, 103, 59), (104, 88, 0, 127, 125), (2, 122, 127, 0), (105, 3, 1, 106), (119, 120, 2, 89, 115, 116, 82, 118, 117), (1, 128, 90, 91, 92, 93, 94, 121, 106), (2, 0, 88, 89), (73, 1, 2, 120), (1, 3, 2), (71, 50, 21, 107, 55, 68, 69, 70), (19, 46, 72, 108), (58, 57, 83, 87, 67), (65, 107, 5), (5, 6, 7, 66, 65), (6, 14, 15, 7), (7, 8, 126, 66), (7, 15, 16, 8), (4, 9, 12, 11), (9, 10, 13, 12), (10, 17, 18, 13), (11, 12, 15, 14), (12, 13, 16, 15), (61, 16, 13, 18, 99), (63, 18, 17, 64), (63, 99, 18), (126, 8, 62), (16, 61, 62, 8), (19, 22, 25, 24), (22, 23, 26, 25), (23, 35, 36, 26), (24, 25, 28, 27), (25, 26, 29, 28), (26, 36, 37, 29), (20, 30, 33, 32), (30, 31, 34, 33), (31, 43, 44, 34), (32, 33, 36, 35), (33, 34, 37, 36), (34, 44, 45, 37), (21, 38, 41, 40), (38, 39, 42, 41), (39, 27, 28, 42), (40, 41, 44, 43), (41, 42, 45, 44), (42, 28, 29, 45), (29, 37, 45), (38, 21, 50, 51), (38, 51, 49, 39), (39, 49, 48, 27), (47, 24, 27, 48), (46, 19, 24, 47), (40, 5, 107, 21), (5, 40, 43, 6), (6, 43, 31, 14), (14, 31, 30, 11), (11, 30, 20, 4), (83, 57, 54, 53, 84), (52, 64, 17, 129, 84, 53), (17, 10, 85, 129), (10, 9, 81, 85), (9, 4, 80, 81), (20, 32, 114, 113), (32, 35, 111, 114), (35, 23, 110, 111), (23, 22, 109, 110), (22, 19, 108, 109), (4, 20, 113, 112, 86, 80), (75, 74, 128, 1, 73, 78, 79, 77, 76)])
_k = set([(46, 47), (46, 72), (47, 48), (48, 49), (49, 51), (50, 51), (50, 71), (52, 53), (52, 64), (53, 54), (54, 57), (55, 68), (55, 107), (56, 102), (56, 125), (57, 58), (58, 67), (59, 98), (59, 103), (60, 97), (60, 100), (61, 62), (61, 99), (62, 126), (63, 64), (63, 99), (65, 66), (65, 107), (66, 126), (67, 87), (68, 69), (69, 70), (70, 71), (72, 108), (73, 78), (73, 120), (74, 75), (74, 128), (75, 76), (76, 77), (77, 79), (78, 79), (80, 81), (80, 86), (81, 85), (82, 116), (82, 118), (83, 84), (83, 87), (84, 129), (85, 129), (86, 112), (88, 89), (88, 104), (89, 115), (90, 91), (90, 128), (91, 92), (92, 93), (93, 94), (94, 121), (95, 96), (95, 101), (96, 123), (97, 98), (100, 101), (102, 103), (104, 124), (105, 106), (105, 122), (106, 121), (108, 109), (109, 110), (110, 111), (111, 114), (112, 113), (113, 114), (115, 116), (117, 118), (117, 119), (119, 120), (122, 127), (123, 124), (125, 127)])
me_cube_cell_004.attributes.new('sharp_edge', 'BOOLEAN', 'EDGE').data.foreach_set('value', [ (min(e.vertices), max(e.vertices)) in _k for e in me_cube_cell_004.edges])
_uv = me_cube_cell_004.uv_layers.new(name='UVMap')
_uv.uv.foreach_set('vector', [1.0, 0.0, 1.0, 0.946, 0.9438, 0.9438, 0.0, 0.0, 1.0, 0.4667, 1.0, 0.57, 0.9719, 0.5148, 0.8108, 0.7062, 0.7901, 0.7052, 0.76, 0.6966, 0.7212, 0.6828, 0.6245, 0.6166, 0.57, 0.57, 0.4667, 0.4667, 0.3922, 0.3868, 0.08101, 0.0, 0.9374, 0.0, 0.9371, 0.5653, 0.9065, 0.6637, 0.898, 0.6741, 0.8355, 0.7055, 0.08101, 0.08101, 0.2532, 0.0, 1.0, 0.0, 1.0, 0.9355, 0.9374, 0.9374, 1.0, 0.0, 1.0, 0.9438, 0.9355, 0.9355, 0.0, 0.0, 0.946, 0.946, 0.0, 0.0, 1.0, 0.0, 1.0, 0.9703, 0.6534, 0.5502, 0.05911, 0.0, 1.0, 0.0, 1.0, 0.8868, 0.9418, 0.3253, 0.9277, 0.4698, 0.8867, 0.5718, 0.8229, 0.6216, 0.7425, 0.6141, 0.0, 0.0, 0.9207, 0.0, 0.9272, 0.7365, 0.9093, 0.7678, 0.8577, 0.7603, 0.777, 0.7149, 0.6756, 0.636, 0.563, 0.5313, 0.9703, 0.9703, 0.0, 0.0, 1.0, 0.0, 1.0, 0.7468, 0.8868, 0.8868, 0.07123, 0.0, 1.0, 0.0, 1.0, 1.0, 0.05911, 0.05911, 0.0, 0.0, 1.0, 0.0, 1.0, 1.0, 0.2044, 0.6107, 0.1562, 0.582, 0.1562, 0.5312, 0.3436, 0.5312, 0.3083, 0.5819, 0.3069, 0.584, 0.3047, 0.5846, 0.2068, 0.6122, 0.4063, 0.2188, 0.4062, 0.1905, 0.5665, 0.2107, 0.5659, 0.2188, 0.4605, 0.557, 0.4295, 0.5312, 0.4869, 0.5312, 0.4699, 0.5597, 0.4679, 0.563, 0.3523, 0.5213, 0.3438, 0.5311, 0.3437, 0.5216, 0.3437, 0.5216, 0.3438, 0.5129, 0.3533, 0.5133, 0.3536, 0.5201, 0.3523, 0.5213, 0.3438, 0.5129, 0.3438, 0.5, 0.3534, 0.5, 0.3533, 0.5133, 0.3533, 0.5133, 0.3603, 0.5147, 0.3604, 0.5155, 0.3536, 0.5201, 0.3533, 0.5133, 0.3534, 0.5, 0.3603, 0.5, 0.3603, 0.5147, 0.4063, 0.4688, 0.4062, 0.4784, 0.3963, 0.4787, 0.3966, 0.4688, 0.4062, 0.4784, 0.4062, 0.4871, 0.3967, 0.4867, 0.3963, 0.4787, 0.4062, 0.4871, 0.4062, 0.5129, 0.3966, 0.5133, 0.3967, 0.4867, 0.3966, 0.4688, 0.3963, 0.4787, 0.375, 0.4784, 0.375, 0.4688, 0.3963, 0.4787, 0.3967, 0.4867, 0.375, 0.4853, 0.375, 0.4784, 0.3879, 0.5111, 0.375, 0.4853, 0.3967, 0.4867, 0.3966, 0.5133, 0.3927, 0.5141, 0.3966, 0.5142, 0.3966, 0.5133, 0.4062, 0.5129, 0.4062, 0.5173, 0.3966, 0.5142, 0.3927, 0.5141, 0.3966, 0.5133, 0.3604, 0.5155, 0.3603, 0.5147, 0.3752, 0.5147, 0.3603, 0.5, 0.364, 0.5129, 0.3624, 0.5147, 0.3603, 0.5147, 0.4063, 0.2188, 0.4062, 0.2284, 0.3963, 0.2287, 0.3966, 0.2188, 0.4062, 0.2284, 0.4062, 0.2371, 0.3967, 0.2367, 0.3963, 0.2287, 0.4062, 0.2371, 0.4062, 0.2629, 0.3966, 0.2633, 0.3967, 0.2367, 0.3966, 0.2188, 0.3963, 0.2287, 0.375, 0.2284, 0.375, 0.2188, 0.3963, 0.2287, 0.3967, 0.2367, 0.375, 0.2353, 0.375, 0.2284, 0.3967, 0.2367, 0.3966, 0.2633, 0.375, 0.2647, 0.375, 0.2353, 0.4063, 0.2812, 0.3966, 0.2812, 0.3963, 0.2713, 0.4062, 0.2716, 0.3966, 0.2812, 0.375, 0.2812, 0.375, 0.2717, 0.3963, 0.2713, 0.1562, 0.5, 0.1563, 0.5129, 0.1466, 0.5133, 0.1467, 0.5, 0.4062, 0.2716, 0.3963, 0.2713, 0.3966, 0.2633, 0.4062, 0.2629, 0.3963, 0.2713, 0.375, 0.2717, 0.375, 0.2647, 0.3966, 0.2633, 0.1467, 0.5, 0.1466, 0.5133, 0.1397, 0.5147, 0.1397, 0.5, 0.1562, 0.5312, 0.1466, 0.5312, 0.1463, 0.5213, 0.1562, 0.5216, 0.1466, 0.5312, 0.1379, 0.5313, 0.1383, 0.5217, 0.1463, 0.5213, 0.1379, 0.5313, 0.125, 0.5312, 0.125, 0.5216, 0.1383, 0.5217, 0.1562, 0.5216, 0.1463, 0.5213, 0.1466, 0.5133, 0.1563, 0.5129, 0.1463, 0.5213, 0.1383, 0.5217, 0.1397, 0.5147, 0.1466, 0.5133, 0.1383, 0.5217, 0.125, 0.5216, 0.125, 0.5147, 0.1397, 0.5147, 0.125, 0.5147, 0.1397, 0.5, 0.1397, 0.5147, 0.1466, 0.5312, 0.1562, 0.5312, 0.1562, 0.582, 0.1466, 0.5761, 0.1466, 0.5312, 0.1466, 0.5761, 0.1379, 0.5703, 0.1379, 0.5313, 0.1379, 0.5313, 0.1379, 0.5703, 0.125, 0.5653, 0.125, 0.5312, 0.3966, 0.1884, 0.3966, 0.2188, 0.375, 0.2188, 0.375, 0.1847, 0.4063, 0.1905, 0.4063, 0.2188, 0.3966, 0.2188, 0.3966, 0.1884, 0.1562, 0.5216, 0.3437, 0.5216, 0.3436, 0.5312, 0.1562, 0.5312, 0.3437, 0.5216, 0.1562, 0.5216, 0.1563, 0.5129, 0.3438, 0.5129, 0.3438, 0.5129, 0.1563, 0.5129, 0.1562, 0.5, 0.3438, 0.5, 0.375, 0.4688, 0.375, 0.2812, 0.3966, 0.2812, 0.3966, 0.4688, 0.3966, 0.4688, 0.3966, 0.2812, 0.4063, 0.2812, 0.4063, 0.4688, 0.4869, 0.5312, 0.4295, 0.5312, 0.422, 0.5262, 0.4151, 0.5216, 0.4937, 0.5216, 0.4117, 0.5199, 0.4062, 0.5173, 0.4062, 0.5129, 0.502, 0.5129, 0.4937, 0.5216, 0.4151, 0.5216, 0.4062, 0.5129, 0.4062, 0.4871, 0.5108, 0.4871, 0.502, 0.5129, 0.4062, 0.4871, 0.4062, 0.4784, 0.5194, 0.4784, 0.5108, 0.4871, 0.4062, 0.4784, 0.4063, 0.4688, 0.527, 0.4688, 0.5194, 0.4784, 0.4063, 0.2812, 0.4062, 0.2716, 0.5659, 0.2716, 0.5668, 0.2812, 0.4062, 0.2716, 0.4062, 0.2629, 0.5653, 0.2629, 0.5659, 0.2716, 0.4062, 0.2629, 0.4062, 0.2371, 0.5651, 0.2371, 0.5653, 0.2629, 0.4062, 0.2371, 0.4062, 0.2284, 0.5653, 0.2284, 0.5651, 0.2371, 0.4062, 0.2284, 0.4063, 0.2188, 0.5659, 0.2188, 0.5653, 0.2284, 0.4063, 0.4688, 0.4063, 0.2812, 0.5668, 0.2812, 0.579, 0.3926, 0.5733, 0.4011, 0.527, 0.4688, 0.9494, 0.6635, 0.9593, 0.8936, 0.9207, 0.9207, 0.0, 0.0, 0.9288, 0.0, 0.7568, 0.149, 0.8194, 0.1854, 0.8759, 0.2911, 0.9207, 0.456])
me_cube_cell_004.materials.append(mat_material)
me_cube_cell_004.update()
me_cube_cell_005 = bpy.data.meshes.new('Cube_cell.005')
me_cube_cell_005.from_pydata([(0.1911, 0.9258, 0.08969), (-0.2289, -0.03002, -0.06895), (0.02107, -0.28, -0.06895), (0.02107, -0.03002, 0.181), (-0.2167, -0.1073, -0.06895), (-0.1812, -0.1769, -0.06895), (-0.2167, -0.03002, 0.008319), (-0.2022, -0.1098, 0.01037), (-0.1687, -0.1736, 0.007782), (-0.1812, -0.03002, 0.07797), (-0.1685, -0.107, 0.07471), (-0.1448, -0.1623, 0.06333), (0.02107, -0.2678, 0.008319), (0.02107, -0.2323, 0.07797), (-0.05619, -0.2678, -0.06895), (-0.05824, -0.2533, 0.01081), (-0.05566, -0.2198, 0.07459), (-0.1258, -0.2323, -0.06895), (-0.1226, -0.2196, 0.00798), (-0.1112, -0.1959, 0.06333), (-0.05619, -0.03002, 0.1688), (-0.1258, -0.03002, 0.1333), (0.02107, -0.1073, 0.1688), (-0.05869, -0.1093, 0.1543), (-0.1225, -0.1068, 0.1208), (0.02107, -0.1769, 0.1333), (-0.05586, -0.1737, 0.1206), (-0.1112, -0.1623, 0.09689), (-0.2289, -0.03002, -0.282), (-0.2289, 0.4129, -0.06895), (-0.2167, -0.1073, -0.3217), (-0.2167, 0.5788, 0.008319), (-0.05776, 0.9801, 0.168), (-0.1258, 0.8783, 0.1333), (-0.1812, 0.7391, 0.07797), (-0.1812, -0.1769, -0.3626), (-0.1258, -0.2323, -0.4008), (0.4683, -0.28, -0.5478), (0.02107, -0.28, -0.4544), (-0.05619, -0.2678, -0.4324), (0.5073, -0.2678, 0.008319), (0.5047, -0.28, -0.06895), (0.4922, -0.1769, 0.1333), (0.4761, -0.1073, 0.1688), (0.4172, 0.1143, 0.181), (0.4562, -0.03002, 0.181), (0.503, -0.2323, 0.07797), (0.2035, 0.9054, 0.181), (0.02107, 0.9559, 0.181), (0.4683, -0.28, -0.5478), (0.5047, -0.28, -0.06895), (-0.2289, -0.03002, -0.282), (-0.2289, 0.4129, -0.06895), (-0.2167, -0.1073, -0.3217), (-0.2167, 0.5788, 0.008319), (-0.05776, 0.9801, 0.168), (-0.1258, 0.8783, 0.1333), (-0.1812, 0.7391, 0.07797), (0.02107, 0.9559, 0.181), (-0.1812, -0.1769, -0.3626), (-0.1258, -0.2323, -0.4008), (0.02107, -0.28, -0.4544), (-0.05619, -0.2678, -0.4324), (0.5073, -0.2678, 0.008319), (0.4922, -0.1769, 0.1333), (0.4761, -0.1073, 0.1688), (0.4172, 0.1143, 0.181), (0.4562, -0.03002, 0.181), (0.503, -0.2323, 0.07797), (0.2035, 0.9054, 0.181)], [], [(68, 40, 50, 49, 0, 66, 45, 65, 42), (66, 0, 69), (48, 69, 0, 55), (52, 51, 1), (2, 61, 37, 41), (58, 3, 67, 44, 47), (1, 4, 7, 6), (4, 5, 8, 7), (5, 17, 18, 8), (6, 7, 10, 9), (7, 8, 11, 10), (8, 18, 19, 11), (2, 12, 15, 14), (12, 13, 16, 15), (13, 25, 26, 16), (14, 15, 18, 17), (15, 16, 19, 18), (16, 26, 27, 19), (3, 20, 23, 22), (20, 21, 24, 23), (21, 9, 10, 24), (22, 23, 26, 25), (23, 24, 27, 26), (24, 10, 11, 27), (11, 19, 27), (61, 2, 14, 62), (62, 14, 17, 60), (60, 17, 5, 59), (5, 4, 53, 59), (4, 1, 51, 53), (3, 22, 43, 67), (22, 25, 64, 43), (25, 13, 46, 64), (13, 12, 63, 46), (63, 12, 2, 41), (32, 20, 3, 58), (32, 56, 21, 20), (57, 9, 21, 56), (9, 57, 54, 6), (6, 54, 52, 1), (0, 49, 38, 39, 36, 35, 30, 28, 29, 31, 34, 33, 55)])
_k = set([(28, 29), (28, 30), (29, 31), (30, 35), (31, 34), (32, 56), (32, 58), (33, 34), (33, 55), (35, 36), (36, 39), (37, 41), (37, 61), (38, 39), (38, 49), (40, 50), (40, 68), (41, 63), (42, 65), (42, 68), (43, 64), (43, 67), (44, 47), (44, 67), (45, 65), (45, 66), (46, 63), (46, 64), (47, 58), (48, 55), (48, 69), (49, 50), (51, 52), (51, 53), (52, 54), (53, 59), (54, 57), (56, 57), (59, 60), (60, 62), (61, 62), (66, 69)])
me_cube_cell_005.attributes.new('sharp_edge', 'BOOLEAN', 'EDGE').data.foreach_set('value', [ (min(e.vertices), max(e.vertices)) in _k for e in me_cube_cell_005.edges])
_uv = me_cube_cell_005.uv_layers.new(name='UVMap')
_uv.uv.foreach_set('vector', [0.8236, 0.7456, 0.7322, 0.6824, 0.6345, 0.5945, 0.03999, 0.0, 1.0, 0.0, 1.0, 0.6461, 0.9798, 0.7408, 0.9538, 0.7763, 0.9, 0.778, 0.6461, 0.6461, 0.0, 0.0, 0.6468, 0.0, 0.743, 0.39, 0.3532, 0.0, 1.0, 0.0, 0.9912, 0.5517, 0.5937, 0.08661, 0.5671, 0.03125, 0.5938, 0.03125, 0.5937, 0.9688, 0.5456, 0.9688, 0.5339, 0.9128, 0.5937, 0.9083, 0.8438, 0.5955, 0.8438, 0.7188, 0.7894, 0.7188, 0.7942, 0.7007, 0.821, 0.6018, 0.5938, 0.03125, 0.5938, 0.02159, 0.6037, 0.02128, 0.6034, 0.03125, 0.5938, 0.02159, 0.5938, 0.01288, 0.6033, 0.01331, 0.6037, 0.02128, 0.5938, 0.01288, 0.5938, 0.0, 0.6034, 0.0, 0.6033, 0.01331, 0.6034, 0.03125, 0.6037, 0.02128, 0.6117, 0.02163, 0.6121, 0.03125, 0.6037, 0.02128, 0.6033, 0.01331, 0.6103, 0.01472, 0.6117, 0.02163, 0.6033, 0.01331, 0.6034, 0.0, 0.6103, 0.0, 0.6103, 0.01472, 0.5937, 0.9688, 0.6034, 0.9688, 0.6037, 0.9787, 0.5938, 0.9784, 0.6034, 0.9688, 0.6121, 0.9687, 0.6117, 0.9783, 0.6037, 0.9787, 0.6121, 0.9687, 0.625, 0.9688, 0.625, 0.9784, 0.6117, 0.9783, 0.5938, 0.9784, 0.6037, 0.9787, 0.6034, 1.0, 0.5938, 1.0, 0.6037, 0.9787, 0.6117, 0.9783, 0.6103, 1.0, 0.6034, 1.0, 0.6117, 0.9783, 0.625, 0.9784, 0.625, 1.0, 0.6103, 1.0, 0.8438, 0.7188, 0.8534, 0.7187, 0.8537, 0.7287, 0.8438, 0.7284, 0.8534, 0.7187, 0.875, 0.7188, 0.875, 0.7283, 0.8537, 0.7287, 0.625, 0.03125, 0.6121, 0.03125, 0.6117, 0.02163, 0.625, 0.02166, 0.8438, 0.7284, 0.8537, 0.7287, 0.8534, 0.75, 0.8438, 0.75, 0.8537, 0.7287, 0.875, 0.7283, 0.875, 0.7353, 0.8534, 0.75, 0.625, 0.02166, 0.6117, 0.02163, 0.6103, 0.01472, 0.625, 0.01472, 0.6103, 0.01472, 0.6103, 0.0, 0.625, 0.01472, 0.5456, 0.9688, 0.5937, 0.9688, 0.5938, 0.9784, 0.5483, 0.9784, 0.5483, 0.9784, 0.5938, 0.9784, 0.5938, 1.0, 0.5523, 1.0, 0.5523, 0.0, 0.5938, 0.0, 0.5938, 0.01288, 0.557, 0.01288, 0.5938, 0.01288, 0.5938, 0.02159, 0.5622, 0.02159, 0.557, 0.01288, 0.5938, 0.02159, 0.5938, 0.03125, 0.5671, 0.03125, 0.5622, 0.02159, 0.8438, 0.7188, 0.8438, 0.7284, 0.7869, 0.7284, 0.7894, 0.7188, 0.8438, 0.7284, 0.8438, 0.75, 0.7849, 0.75, 0.7869, 0.7284, 0.625, 0.9688, 0.6121, 0.9687, 0.6121, 0.9085, 0.625, 0.9099, 0.6121, 0.9687, 0.6034, 0.9688, 0.6034, 0.908, 0.6121, 0.9085, 0.6034, 0.908, 0.6034, 0.9688, 0.5937, 0.9688, 0.5937, 0.9083, 0.8534, 0.5926, 0.8534, 0.7187, 0.8438, 0.7188, 0.8438, 0.5955, 0.8539, 0.5925, 0.875, 0.6052, 0.875, 0.7188, 0.8534, 0.7187, 0.6121, 0.1274, 0.6121, 0.03125, 0.625, 0.03125, 0.625, 0.1448, 0.6121, 0.03125, 0.6121, 0.1274, 0.6034, 0.1074, 0.6034, 0.03125, 0.6034, 0.03125, 0.6034, 0.1074, 0.5938, 0.08661, 0.5938, 0.03125, 0.0, 0.0, 0.96, 0.0, 0.96, 0.5897, 0.9502, 0.6879, 0.9219, 0.769, 0.8779, 0.8252, 0.9555, 0.8259, 0.8708, 0.771, 0.5295, 0.445, 0.4268, 0.3209, 0.3765, 0.1972, 0.3833, 0.08587, 0.4452, 0.0])
me_cube_cell_005.materials.append(mat_material)
me_cube_cell_005.update()
me_cube_cell_006 = bpy.data.meshes.new('Cube_cell.006')
me_cube_cell_006.from_pydata([(0.202, 0.6829, 1.269), (0.7552, 0.4969, 0.2321), (0.3652, 0.8238, 0.9845), (0.03263, -0.2737, -0.639), (0.03263, -0.5237, -0.389), (-0.2174, -0.2737, -0.389), (0.03263, -0.351, -0.6268), (0.03263, -0.4207, -0.5913), (-0.04464, -0.2737, -0.6268), (-0.04669, -0.3535, -0.6123), (-0.0441, -0.4173, -0.5788), (-0.1143, -0.2737, -0.5913), (-0.111, -0.3507, -0.5786), (-0.09965, -0.406, -0.5549), (-0.04464, -0.5115, -0.389), (-0.1143, -0.476, -0.389), (0.03263, -0.5115, -0.4663), (-0.04713, -0.497, -0.4683), (-0.1109, -0.4635, -0.4657), (0.03263, -0.476, -0.5359), (-0.0443, -0.4633, -0.5327), (-0.09965, -0.4396, -0.5213), (-0.2051, -0.2737, -0.4663), (-0.1696, -0.2737, -0.5359), (-0.2051, -0.351, -0.389), (-0.1906, -0.353, -0.4688), (-0.1571, -0.3505, -0.5326), (-0.1696, -0.4207, -0.389), (-0.157, -0.4174, -0.4659), (-0.1332, -0.406, -0.5213), (0.4197, -0.5237, -0.389), (0.3918, -0.5115, -0.4663), (0.3691, -0.476, -0.5359), (0.3538, -0.4207, -0.5913), (0.3506, -0.2737, -0.639), (0.3475, -0.351, -0.6268), (0.6711, -0.5237, 0.2789), (0.4358, 0.577, -0.639), (0.6562, -0.5237, 0.3065), (0.4799, -0.5237, 0.6298), (-0.1143, 0.6381, 1.313), (-0.04792, 0.7373, 1.347), (-0.2174, -0.2737, 0.8957), (-0.2174, 0.1733, 1.111), (-0.2051, 0.3391, 1.188), (-0.1696, -0.4207, 0.815), (-0.2051, -0.351, 0.856), (-0.04464, -0.5115, 0.7452), (0.03263, -0.5237, 0.7232), (-0.1143, -0.476, 0.7768), (-0.1696, 0.4991, 1.258), (-0.1143, 0.9111, -0.5913), (-0.1351, 0.9261, -0.5705), (0.03263, 0.8174, -0.639), (-0.04464, 0.865, -0.6268), (-0.1696, 0.951, -0.5359), (-0.2174, 1.134, 0.9269), (-0.2174, 1.159, 0.894), (-0.2174, 0.9978, -0.389), (-0.2051, 0.9809, -0.4663), (-0.2174, 0.9939, 1.111), (-0.2051, 0.9296, 1.188), (-0.1696, 0.8605, 1.258), (-0.1143, 0.7932, 1.313), (0.6562, -0.5237, 0.3065), (0.4799, -0.5237, 0.6298), (0.4197, -0.5237, -0.389), (0.3918, -0.5115, -0.4663), (0.3691, -0.476, -0.5359), (0.3538, -0.4207, -0.5913), (0.3506, -0.2737, -0.639), (0.3475, -0.351, -0.6268), (-0.2174, -0.2737, 0.8957), (-0.2174, 0.1733, 1.111), (-0.2051, 0.3391, 1.188), (-0.04464, -0.5115, 0.7452), (0.03263, -0.5237, 0.7232), (-0.1696, -0.4207, 0.815), (-0.1143, -0.476, 0.7768), (-0.1143, 0.6381, 1.313), (-0.1696, 0.4991, 1.258), (-0.1143, 0.9111, -0.5913), (-0.1351, 0.9261, -0.5705), (0.4358, 0.577, -0.639), (0.03263, 0.8174, -0.639), (-0.04464, 0.865, -0.6268), (-0.1696, 0.951, -0.5359), (-0.2174, 1.159, 0.894), (-0.2174, 0.9978, -0.389), (-0.2051, 0.9809, -0.4663), (-0.2174, 1.134, 0.9269), (-0.2174, 0.9939, 1.111), (-0.2051, 0.9296, 1.188), (-0.1696, 0.8605, 1.258), (-0.1143, 0.7932, 1.313), (-0.04792, 0.7373, 1.347), (-0.2051, -0.351, 0.856), (0.6711, -0.5237, 0.2789)], [], [(87, 2, 1, 82, 86, 89, 88), (1, 2, 38, 97), (78, 47, 48, 39, 0, 95, 79, 80, 74, 73, 42, 96, 77), (1, 97, 30, 67, 68, 69, 71, 70, 83), (82, 1, 83, 84, 85, 51), (0, 2, 87, 90), (0, 90, 91, 92, 93, 94, 95), (34, 3, 53, 37), (5, 72, 43, 60, 56, 57, 58), (76, 4, 66, 36, 64, 65), (3, 6, 9, 8), (6, 7, 10, 9), (7, 19, 20, 10), (8, 9, 12, 11), (9, 10, 13, 12), (10, 20, 21, 13), (4, 14, 17, 16), (14, 15, 18, 17), (15, 27, 28, 18), (16, 17, 20, 19), (17, 18, 21, 20), (18, 28, 29, 21), (5, 22, 25, 24), (22, 23, 26, 25), (23, 11, 12, 26), (24, 25, 28, 27), (25, 26, 29, 28), (26, 12, 13, 29), (13, 21, 29), (3, 8, 54, 53), (8, 11, 81, 54), (11, 23, 55, 52, 81), (22, 59, 55, 23), (5, 58, 59, 22), (75, 14, 4, 76), (49, 15, 14, 75), (45, 27, 15, 49), (24, 27, 45, 46), (5, 24, 46, 72), (35, 6, 3, 34), (33, 7, 6, 35), (32, 19, 7, 33), (31, 16, 19, 32), (66, 4, 16, 31), (63, 40, 41), (62, 50, 40, 63), (61, 44, 50, 62), (60, 43, 44, 61), (39, 38, 2, 0)])
_k = set([(30, 67), (30, 97), (31, 32), (31, 66), (32, 33), (33, 35), (34, 35), (34, 37), (36, 64), (36, 66), (37, 53), (38, 39), (38, 97), (39, 48), (40, 41), (40, 50), (41, 63), (42, 73), (42, 96), (43, 44), (43, 72), (44, 50), (45, 46), (45, 49), (46, 72), (47, 48), (47, 78), (49, 75), (51, 82), (51, 85), (52, 55), (52, 81), (53, 54), (54, 81), (55, 59), (56, 57), (56, 60), (57, 58), (58, 59), (60, 61), (61, 62), (62, 63), (64, 65), (65, 76), (67, 68), (68, 69), (69, 71), (70, 71), (70, 83), (73, 74), (74, 80), (75, 76), (77, 78), (77, 96), (79, 80), (79, 95), (82, 86), (83, 84), (84, 85), (86, 89), (87, 88), (87, 90), (88, 89), (90, 91), (91, 92), (92, 93), (93, 94), (94, 95)])
me_cube_cell_006.attributes.new('sharp_edge', 'BOOLEAN', 'EDGE').data.foreach_set('value', [ (min(e.vertices), max(e.vertices)) in _k for e in me_cube_cell_006.edges])
_uv = me_cube_cell_006.uv_layers.new(name='UVMap')
_uv.uv.foreach_set('vector', [1.0, 0.07892, 1.0, 0.0, 1.0, 1.0, 0.129, 0.129, 0.1179, 0.05838, 0.1355, 0.0978, 0.1857, 0.07848, 0.0, 0.0, 1.0, 0.0, 1.0, 0.9641, 0.9531, 0.9531, 0.9279, 0.2005, 0.9541, 0.2928, 0.9631, 0.3948, 0.9601, 0.9601, 0.0, 0.0, 0.5501, 0.0, 0.8519, 0.09513, 0.2085, 0.1131, 0.3265, 0.06873, 0.4489, 0.05505, 0.7787, 0.06167, 0.8357, 0.07894, 0.8871, 0.1267, 1.0, 0.0, 1.0, 0.9531, 0.3523, 0.3089, 0.2832, 0.2293, 0.2421, 0.1575, 0.233, 0.1004, 0.2567, 0.06385, 0.311, 0.05126, 0.05435, 0.0, 0.129, 0.0, 1.0, 0.0, 1.0, 0.9457, 0.4108, 0.3563, 0.2913, 0.2235, 0.1705, 0.06411, 1.0, 0.0, 1.0, 1.0, 0.07892, 0.07892, 0.1064, 0.0, 1.0, 1.0, 0.1064, 0.1064, 0.4539, 0.09492, 0.607, 0.1168, 0.7596, 0.1899, 0.8968, 0.3072, 1.0, 0.4499, 0.196, 0.7188, 0.1562, 0.7188, 0.1562, 0.5824, 0.2066, 0.6124, 0.4063, 0.03125, 0.5668, 0.03125, 0.5938, 0.08713, 0.5937, 0.1897, 0.5707, 0.2072, 0.5666, 0.2103, 0.4063, 0.1902, 0.5453, 0.9688, 0.4063, 0.9688, 0.4063, 0.9204, 0.4897, 0.8889, 0.4932, 0.8908, 0.5336, 0.9128, 0.1562, 0.7188, 0.1562, 0.7284, 0.1463, 0.7287, 0.1466, 0.7188, 0.1562, 0.7284, 0.1563, 0.7371, 0.1467, 0.7367, 0.1463, 0.7287, 0.1563, 0.7371, 0.1562, 0.75, 0.1466, 0.75, 0.1467, 0.7367, 0.1466, 0.7188, 0.1463, 0.7287, 0.1383, 0.7284, 0.1379, 0.7188, 0.1463, 0.7287, 0.1467, 0.7367, 0.1397, 0.7353, 0.1383, 0.7284, 0.1467, 0.7367, 0.1466, 0.75, 0.1397, 0.75, 0.1397, 0.7353, 0.4063, 0.9688, 0.4062, 0.9784, 0.3963, 0.9787, 0.3966, 0.9688, 0.4062, 0.9784, 0.4062, 1.0, 0.3967, 1.0, 0.3963, 0.9787, 0.4062, 0.0, 0.4062, 0.01288, 0.3966, 0.01329, 0.3967, 0.0, 0.3966, 0.9688, 0.3963, 0.9787, 0.375, 0.9784, 0.375, 0.9688, 0.3963, 0.9787, 0.3967, 1.0, 0.375, 0.9853, 0.375, 0.9784, 0.3967, 0.0, 0.3966, 0.01329, 0.375, 0.01472, 0.375, 0.0, 0.4063, 0.03125, 0.3966, 0.03125, 0.3963, 0.02134, 0.4062, 0.02159, 0.3966, 0.03125, 0.375, 0.03125, 0.375, 0.02166, 0.3963, 0.02134, 0.125, 0.7188, 0.1379, 0.7188, 0.1383, 0.7284, 0.125, 0.7283, 0.4062, 0.02159, 0.3963, 0.02134, 0.3966, 0.01329, 0.4062, 0.01288, 0.3963, 0.02134, 0.375, 0.02166, 0.375, 0.01472, 0.3966, 0.01329, 0.125, 0.7283, 0.1383, 0.7284, 0.1397, 0.7353, 0.125, 0.7353, 0.1397, 0.7353, 0.1397, 0.75, 0.125, 0.7353, 0.1562, 0.7188, 0.1466, 0.7188, 0.1466, 0.5764, 0.1562, 0.5824, 0.1466, 0.7188, 0.1379, 0.7188, 0.1379, 0.5707, 0.1466, 0.5764, 0.1379, 0.7188, 0.125, 0.7188, 0.125, 0.5657, 0.133, 0.5688, 0.1379, 0.5707, 0.3966, 0.03125, 0.3966, 0.1881, 0.375, 0.1843, 0.375, 0.03125, 0.4063, 0.03125, 0.4063, 0.1902, 0.3966, 0.1881, 0.3966, 0.03125, 0.548, 0.9784, 0.4062, 0.9784, 0.4063, 0.9688, 0.5453, 0.9688, 0.552, 1.0, 0.4062, 1.0, 0.4062, 0.9784, 0.548, 0.9784, 0.5568, 0.01288, 0.4062, 0.01288, 0.4062, 0.0, 0.552, 0.0, 0.4062, 0.02159, 0.4062, 0.01288, 0.5568, 0.01288, 0.5619, 0.02159, 0.4063, 0.03125, 0.4062, 0.02159, 0.5619, 0.02159, 0.5668, 0.03125, 0.1956, 0.7284, 0.1562, 0.7284, 0.1562, 0.7188, 0.196, 0.7188, 0.1964, 0.7371, 0.1563, 0.7371, 0.1562, 0.7284, 0.1956, 0.7284, 0.1983, 0.75, 0.1562, 0.75, 0.1563, 0.7371, 0.1964, 0.7371, 0.3966, 0.9239, 0.3966, 0.9688, 0.375, 0.9688, 0.375, 0.9267, 0.4063, 0.9204, 0.4063, 0.9688, 0.3966, 0.9688, 0.3966, 0.9239, 0.875, 0.5854, 0.875, 0.6048, 0.8544, 0.5924, 0.6121, 0.173, 0.6121, 0.1279, 0.625, 0.1452, 0.625, 0.1646, 0.6034, 0.1817, 0.6034, 0.1079, 0.6121, 0.1279, 0.6121, 0.173, 0.5937, 0.1897, 0.5938, 0.08713, 0.6034, 0.1079, 0.6034, 0.1817, 0.9601, 0.0, 0.9641, 0.9641, 0.0, 0.0, 0.0, 0.0])
me_cube_cell_006.materials.append(mat_material)
me_cube_cell_006.update()

# ---- objects
ob_light = bpy.data.objects.new('Light', light_light)
ob_camera = bpy.data.objects.new('Camera', cam_camera)
ob_cube_cell = bpy.data.objects.new('Cube_cell', me_cube_cell_008)
ob_cube_cell_001 = bpy.data.objects.new('Cube_cell.001', me_cube_cell_009)
ob_cube_cell_002 = bpy.data.objects.new('Cube_cell.002', me_cube_cell_001)
ob_cube_cell_003 = bpy.data.objects.new('Cube_cell.003', me_cube_cell_002)
ob_cube_cell_004 = bpy.data.objects.new('Cube_cell.004', me_cube_cell_003)
ob_cube_cell_005 = bpy.data.objects.new('Cube_cell.005', me_cube_cell_004)
ob_cube_cell_006 = bpy.data.objects.new('Cube_cell.006', me_cube_cell_005)
ob_cube_cell_007 = bpy.data.objects.new('Cube_cell.007', me_cube_cell_006)

# ---- transforms, parenting, visibility, modifiers, constraints
ob_light.location = (4.076, 1.005, 5.904)
ob_light.rotation_euler = (0.6503, 0.05522, 1.866)
ob_light.lock_rotations_4d = False
ob_light.empty_display_type = 'ARROWS'
ob_light.color = (0.0, 0.0, 0.0, 0.0)
ob_light.lineart.crease_threshold = 0.0
ob_camera.location = (7.359, -6.926, 4.958)
ob_camera.rotation_euler = (1.109, 0.0, 0.8149)
ob_camera.lock_rotations_4d = False
ob_camera.empty_display_type = 'ARROWS'
ob_camera.color = (0.0, 0.0, 0.0, 0.0)
ob_camera.display_type = 'WIRE'
ob_camera.lineart.crease_threshold = 0.0
ob_cube_cell.location = (0.7434, 0.6745, 0.6418)
ob_cube_cell_001.location = (0.882, 0.5972, -0.8132)
ob_cube_cell_002.location = (0.5319, -0.6403, 0.6766)
ob_cube_cell_003.location = (0.6604, -0.5956, -0.7164)
ob_cube_cell_004.location = (-0.6968, 0.7511, 0.8346)
ob_cube_cell_005.location = (-0.005267, 0.7744, -0.6004)
ob_cube_cell_006.location = (-0.7711, -0.72, 0.819)
ob_cube_cell_007.location = (-0.7826, -0.4763, -0.361)

# ---- collection membership
col_collection.objects.link(ob_light)
col_collection.objects.link(ob_camera)
col_collection.objects.link(ob_cube_cell)
col_collection.objects.link(ob_cube_cell_001)
col_collection.objects.link(ob_cube_cell_002)
col_collection.objects.link(ob_cube_cell_003)
col_collection.objects.link(ob_cube_cell_004)
col_collection.objects.link(ob_cube_cell_005)
col_collection.objects.link(ob_cube_cell_006)
col_collection.objects.link(ob_cube_cell_007)

# ---- scene / render settings (as saved in the file)
scene.camera = ob_camera
scene.frame_start = 1; scene.frame_end = 250; scene.frame_set(1)
scene.render.engine = 'BLENDER_EEVEE_NEXT'
scene.cycles.sampling_pattern = 'TABULATED_SOBOL'
bpy.context.view_layer.update()
